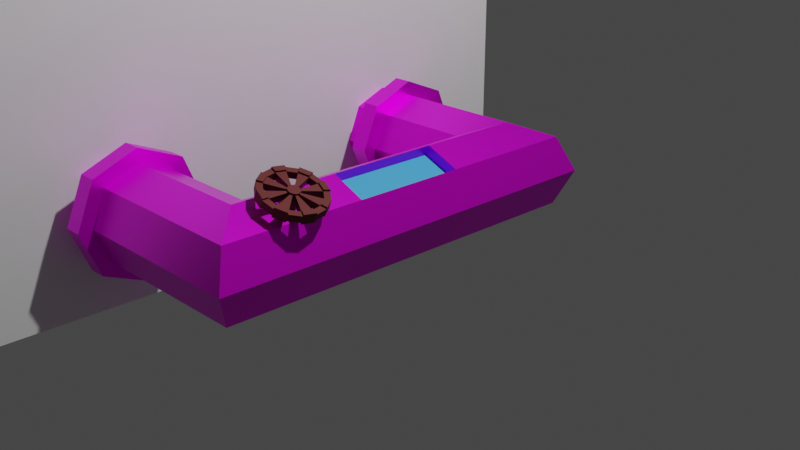 # Source: sprinklerpipes.blend  (saved by Blender 3.2.14; exported with 4.5.12 LTS)
import bpy
from mathutils import Matrix  # noqa: F401  (used for matrix-valued properties, if any)

bpy.ops.wm.read_factory_settings(use_empty=True)
scene = bpy.context.scene
scene.name = 'Scene'

# ---- collections
col_collection = bpy.data.collections.new('Collection'); scene.collection.children.link(col_collection)

# ---- images (referenced by path relative to the original .blend; pixels are not part of the script)
import os
ASSET_DIR = os.environ.get("B2B_ASSET_DIR", "")  # directory of the original .blend (textures are referenced by path, not embedded)
HERE = os.path.dirname(os.path.abspath(__file__))  # packed textures are extracted next to this script under _unpacked/

def load_image(name, relpath, width, height, colorspace="sRGB"):
    """Load a texture the original file referenced (path relative to the .blend, or extracted next to this script)."""
    p = next((c for c in (os.path.join(HERE, relpath), os.path.join(ASSET_DIR, relpath)) if relpath and os.path.exists(c)), "")
    if p:
        img = bpy.data.images.load(p, check_existing=True)
        img.name = name
    else:  # same state as the original file: an image datablock whose file is absent (Cycles renders it pink)
        img = bpy.data.images.new(name, width, height)
        img.source = "FILE"
        img.filepath = "//" + (relpath or name)
    img.colorspace_settings.name = colorspace
    return img
img_metal_jpg = load_image('metal.jpg', 'metal.jpg', 1024, 1024, 'sRGB')

# ---- materials (node trees are filled in below, after node groups)
mat_material = bpy.data.materials.new('Material')
mat_material.alpha_threshold = 0.0
mat_material.use_transparent_shadow = False
mat_material.line_color = (0.0, 0.0, 0.0, 1.0)
mat_pipe = bpy.data.materials.new('Pipe')
mat_pipe.use_transparent_shadow = False
mat_fluid = bpy.data.materials.new('Fluid')
mat_fluid.use_transparent_shadow = False
mat_valve = bpy.data.materials.new('Valve')
mat_valve.use_transparent_shadow = False

# ---- material node trees
mat_material.use_nodes = True; mat_material.node_tree.nodes.clear()
_N = mat_material.node_tree.nodes; _L = mat_material.node_tree.links
n0 = _N.new('ShaderNodeOutputMaterial'); n0.name = 'Material Output'; n0.location = (300, 300)
n1 = _N.new('ShaderNodeBsdfPrincipled'); n1.name = 'Principled BSDF'; n1.location = (10, 300)
n1.distribution = 'GGX'
n1.subsurface_method = 'RANDOM_WALK_SKIN'
n1.inputs[2].default_value = 0.4
n1.inputs[3].default_value = 1.45
n1.inputs[27].default_value = (0.0, 0.0, 0.0, 1.0)
n1.inputs[28].default_value = 1.0
_L.new(n1.outputs[0], n0.inputs[0])
n0.is_active_output = True
mat_pipe.use_nodes = True; mat_pipe.node_tree.nodes.clear()
_N = mat_pipe.node_tree.nodes; _L = mat_pipe.node_tree.links
n0 = _N.new('ShaderNodeBsdfPrincipled'); n0.name = 'Principled BSDF'; n0.location = (10, 300)
n0.distribution = 'GGX'
n0.subsurface_method = 'RANDOM_WALK_SKIN'
n0.inputs[1].default_value = 0.7318
n0.inputs[2].default_value = 0.3727
n0.inputs[3].default_value = 1.45
n0.inputs[27].default_value = (0.0, 0.0, 0.0, 1.0)
n0.inputs[28].default_value = 1.0
n1 = _N.new('ShaderNodeOutputMaterial'); n1.name = 'Material Output'; n1.location = (300, 300)
n2 = _N.new('ShaderNodeTexImage'); n2.name = 'Image Texture'; n2.location = (-422, 184)
n2.image = img_metal_jpg
_L.new(n0.outputs[0], n1.inputs[0])
_L.new(n2.outputs[0], n0.inputs[0])
n1.is_active_output = True
mat_fluid.use_nodes = True; mat_fluid.node_tree.nodes.clear()
_N = mat_fluid.node_tree.nodes; _L = mat_fluid.node_tree.links
n0 = _N.new('ShaderNodeBsdfPrincipled'); n0.name = 'Principled BSDF'; n0.location = (10, 300)
n0.distribution = 'GGX'
n0.subsurface_method = 'RANDOM_WALK_SKIN'
n0.inputs[0].default_value = (0.05586, 0.3895, 0.8, 1.0)
n0.inputs[3].default_value = 1.45
n0.inputs[27].default_value = (0.0, 0.0, 0.0, 1.0)
n0.inputs[28].default_value = 1.0
n1 = _N.new('ShaderNodeOutputMaterial'); n1.name = 'Material Output'; n1.location = (300, 300)
_L.new(n0.outputs[0], n1.inputs[0])
n1.is_active_output = True
mat_valve.use_nodes = True; mat_valve.node_tree.nodes.clear()
_N = mat_valve.node_tree.nodes; _L = mat_valve.node_tree.links
n0 = _N.new('ShaderNodeBsdfPrincipled'); n0.name = 'Principled BSDF'; n0.location = (10, 300)
n0.distribution = 'GGX'
n0.subsurface_method = 'RANDOM_WALK_SKIN'
n0.inputs[0].default_value = (0.1329, 0.02062, 0.01944, 1.0)
n0.inputs[1].default_value = 0.3955
n0.inputs[2].default_value = 0.6364
n0.inputs[3].default_value = 1.45
n0.inputs[27].default_value = (0.0, 0.0, 0.0, 1.0)
n0.inputs[28].default_value = 1.0
n1 = _N.new('ShaderNodeOutputMaterial'); n1.name = 'Material Output'; n1.location = (300, 300)
_L.new(n0.outputs[0], n1.inputs[0])
n1.is_active_output = True

# ---- world
world_world = bpy.data.worlds.new('World'); scene.world = world_world
world_world.use_nodes = True; world_world.node_tree.nodes.clear()
_N = world_world.node_tree.nodes; _L = world_world.node_tree.links
n0 = _N.new('ShaderNodeOutputWorld'); n0.name = 'World Output'; n0.location = (300, 300)
n1 = _N.new('ShaderNodeBackground'); n1.name = 'Background'; n1.location = (10, 300)
n1.inputs[0].default_value = (0.05088, 0.05088, 0.05088, 1.0)
_L.new(n1.outputs[0], n0.inputs[0])
n0.is_active_output = True
world_world.color = (0.05088, 0.05088, 0.05088)
world_world.use_sun_shadow = False
world_world.sun_shadow_jitter_overblur = 0.0

# ---- cameras
cam_camera = bpy.data.cameras.new('Camera')
cam_camera.clip_end = 100.0
cam_camera.ortho_scale = 7.314

# ---- lights
light_light = bpy.data.lights.new('Light', 'POINT')
light_light.transmission_factor = 0.0
light_light.energy = 1000.0
light_light.shadow_soft_size = 0.1
light_light.shadow_maximum_resolution = 0.006
light_light.use_absolute_resolution = True

# ---- meshes
me_cube = bpy.data.meshes.new('Cube')
me_cube.from_pydata([(1.0, 1.0, 2.0), (1.0, 1.0, 0.0), (1.0, -3.0, 2.0), (1.0, -3.0, 0.0), (-1.0, 1.0, 2.0), (-1.0, 1.0, 0.0), (-1.0, -3.0, 2.0), (-1.0, -3.0, 0.0)], [], [(0, 4, 6, 2), (3, 2, 6, 7), (7, 6, 4, 5), (5, 1, 3, 7), (1, 0, 2, 3), (5, 4, 0, 1)])
_uv = me_cube.uv_layers.new(name='UVMap')
_uv.uv.foreach_set('vector', [0.625, 0.5, 0.875, 0.5, 0.875, 0.75, 0.625, 0.75, 0.375, 0.75, 0.625, 0.75, 0.625, 1.0, 0.375, 1.0, 0.375, 0.0, 0.625, 0.0, 0.625, 0.25, 0.375, 0.25, 0.125, 0.5, 0.375, 0.5, 0.375, 0.75, 0.125, 0.75, 0.375, 0.5, 0.625, 0.5, 0.625, 0.75, 0.375, 0.75, 0.375, 0.25, 0.625, 0.25, 0.625, 0.5, 0.375, 0.5])
me_cube.materials.append(mat_material)
me_cube.use_mirror_vertex_groups = False
me_cube.update()
me_cylinder = bpy.data.meshes.new('Cylinder')
me_cylinder.from_pydata([(1.0, 1.3, 1.0), (1.135, 1.3, 1.0), (1.0, 1.212, 0.7879), (1.135, 1.212, 0.7879), (1.0, 1.0, 0.7), (1.135, 1.0, 0.7), (1.0, 0.7879, 0.7879), (1.135, 0.7879, 0.7879), (1.0, 0.7, 1.0), (1.135, 0.7, 1.0), (1.0, 0.7879, 1.212), (1.135, 0.7879, 1.212), (1.0, 1.0, 1.3), (1.135, 1.0, 1.3), (1.0, 1.212, 1.212), (1.135, 1.212, 1.212), (1.135, 1.212, 0.7879), (1.135, 1.3, 1.0), (1.135, 1.0, 0.7), (1.135, 0.7879, 0.7879), (1.135, 0.7, 1.0), (1.135, 0.7879, 1.212), (1.135, 1.0, 1.3), (1.135, 1.212, 1.212), (1.135, 1.276, 0.7242), (1.135, 1.39, 1.0), (1.135, 1.0, 0.61), (1.135, 0.7242, 0.7242), (1.135, 0.61, 1.0), (1.135, 0.7242, 1.276), (1.135, 1.0, 1.39), (1.135, 1.276, 1.276), (1.252, 1.276, 0.7242), (1.252, 1.39, 1.0), (1.252, 1.0, 0.61), (1.252, 0.7242, 0.7242), (1.252, 0.61, 1.0), (1.252, 0.7242, 1.276), (1.252, 1.0, 1.39), (1.252, 1.276, 1.276), (1.252, 1.212, 0.7879), (1.252, 1.3, 1.0), (1.252, 1.0, 0.7), (1.252, 0.7879, 0.7879), (1.252, 0.7, 1.0), (1.252, 0.7879, 1.212), (1.252, 1.0, 1.3), (1.252, 1.212, 1.212), (1.53, 1.212, 0.7879), (1.53, 1.3, 1.0), (1.53, 1.0, 0.7), (1.53, 0.7879, 0.7879), (1.53, 0.7, 1.0), (1.53, 0.7879, 1.212), (1.53, 1.0, 1.3), (1.53, 1.212, 1.212), (1.795, 1.212, 0.7879), (1.795, 1.3, 1.0), (1.795, 1.0, 0.7), (1.795, 0.7879, 0.7879), (1.795, 0.7, 1.0), (1.795, 0.7879, 1.212), (1.795, 1.0, 1.3), (1.795, 1.212, 1.212), (2.307, 0.7, 0.7879), (2.395, 0.7, 1.0), (2.095, 0.7, 0.7), (1.883, 0.7, 0.7879), (1.883, 0.7, 1.212), (2.095, 0.7, 1.3), (2.307, 0.7, 1.212), (2.095, 1.0, 1.3), (1.883, 0.7879, 1.212), (2.395, 1.3, 1.0), (2.307, 1.212, 1.212), (2.307, 1.212, 0.7879), (2.095, 1.0, 0.7), (1.883, 0.7879, 0.7879), (2.307, 0.3456, 0.7879), (2.395, 0.3456, 1.0), (2.095, 0.3456, 0.7), (1.883, 0.3456, 0.7879), (2.307, 0.3456, 1.212), (2.095, 0.3456, 1.3), (1.795, 0.3456, 1.0), (1.883, 0.3456, 1.212), (2.307, 0.0, 0.7879), (2.395, 0.0, 1.0), (2.095, 0.0, 0.7), (1.883, 0.0, 0.7879), (2.307, 0.0, 1.212), (2.095, 0.0, 1.3), (1.795, 0.0, 1.0), (1.883, 0.0, 1.212), (1.0, -1.3, 1.0), (1.135, -1.3, 1.0), (1.0, -1.212, 0.7879), (1.135, -1.212, 0.7879), (1.0, -1.0, 0.7), (1.135, -1.0, 0.7), (1.0, -0.7879, 0.7879), (1.135, -0.7879, 0.7879), (1.0, -0.7, 1.0), (1.135, -0.7, 1.0), (1.0, -0.7879, 1.212), (1.135, -0.7879, 1.212), (1.0, -1.0, 1.3), (1.135, -1.0, 1.3), (1.0, -1.212, 1.212), (1.135, -1.212, 1.212), (1.135, -1.212, 0.7879), (1.135, -1.3, 1.0), (1.135, -1.0, 0.7), (1.135, -0.7879, 0.7879), (1.135, -0.7, 1.0), (1.135, -0.7879, 1.212), (1.135, -1.0, 1.3), (1.135, -1.212, 1.212), (1.135, -1.276, 0.7242), (1.135, -1.39, 1.0), (1.135, -1.0, 0.61), (1.135, -0.7242, 0.7242), (1.135, -0.61, 1.0), (1.135, -0.7242, 1.276), (1.135, -1.0, 1.39), (1.135, -1.276, 1.276), (1.252, -1.276, 0.7242), (1.252, -1.39, 1.0), (1.252, -1.0, 0.61), (1.252, -0.7242, 0.7242), (1.252, -0.61, 1.0), (1.252, -0.7242, 1.276), (1.252, -1.0, 1.39), (1.252, -1.276, 1.276), (1.252, -1.212, 0.7879), (1.252, -1.3, 1.0), (1.252, -1.0, 0.7), (1.252, -0.7879, 0.7879), (1.252, -0.7, 1.0), (1.252, -0.7879, 1.212), (1.252, -1.0, 1.3), (1.252, -1.212, 1.212), (1.53, -1.212, 0.7879), (1.53, -1.3, 1.0), (1.53, -1.0, 0.7), (1.53, -0.7879, 0.7879), (1.53, -0.7, 1.0), (1.53, -0.7879, 1.212), (1.53, -1.0, 1.3), (1.53, -1.212, 1.212), (1.795, -1.212, 0.7879), (1.795, -1.3, 1.0), (1.795, -1.0, 0.7), (1.795, -0.7879, 0.7879), (1.795, -0.7, 1.0), (1.795, -0.7879, 1.212), (1.795, -1.0, 1.3), (1.795, -1.212, 1.212), (2.307, -0.7, 0.7879), (2.395, -0.7, 1.0), (2.095, -0.7, 0.7), (1.883, -0.7, 0.7879), (1.883, -0.7, 1.212), (2.095, -0.7, 1.3), (2.307, -0.7, 1.212), (2.095, -1.0, 1.3), (1.883, -0.7879, 1.212), (2.395, -1.3, 1.0), (2.307, -1.212, 1.212), (2.307, -1.212, 0.7879), (2.095, -1.0, 0.7), (1.883, -0.7879, 0.7879), (2.307, -0.3456, 0.7879), (2.395, -0.3456, 1.0), (2.095, -0.3456, 0.7), (1.883, -0.3456, 0.7879), (2.307, -0.3456, 1.212), (2.095, -0.3456, 1.3), (1.795, -0.3456, 1.0), (1.883, -0.3456, 1.212), (2.282, 0.3456, 1.151), (2.069, 0.3456, 1.239), (2.282, 0.0, 1.151), (2.069, 0.0, 1.239), (2.282, -0.3456, 1.151), (2.069, -0.3456, 1.239)], [], [(0, 1, 3, 2), (2, 3, 5, 4), (4, 5, 7, 6), (6, 7, 9, 8), (8, 9, 11, 10), (10, 11, 13, 12), (13, 11, 21, 22), (12, 13, 15, 14), (14, 15, 1, 0), (0, 2, 4, 6, 8, 10, 12, 14), (17, 23, 31, 25), (9, 7, 19, 20), (15, 13, 22, 23), (5, 3, 16, 18), (11, 9, 20, 21), (1, 15, 23, 17), (3, 1, 17, 16), (7, 5, 18, 19), (24, 25, 33, 32), (22, 21, 29, 30), (20, 19, 27, 28), (18, 16, 24, 26), (23, 22, 30, 31), (21, 20, 28, 29), (19, 18, 26, 27), (16, 17, 25, 24), (33, 39, 47, 41), (25, 31, 39, 33), (30, 29, 37, 38), (28, 27, 35, 36), (26, 24, 32, 34), (31, 30, 38, 39), (29, 28, 36, 37), (27, 26, 34, 35), (45, 44, 52, 53), (38, 37, 45, 46), (36, 35, 43, 44), (34, 32, 40, 42), (39, 38, 46, 47), (37, 36, 44, 45), (35, 34, 42, 43), (32, 33, 41, 40), (55, 54, 62, 63), (43, 42, 50, 51), (40, 41, 49, 48), (41, 47, 55, 49), (46, 45, 53, 54), (44, 43, 51, 52), (42, 40, 48, 50), (47, 46, 54, 55), (53, 52, 60, 61), (51, 50, 58, 59), (48, 49, 57, 56), (49, 55, 63, 57), (54, 53, 61, 62), (52, 51, 59, 60), (50, 48, 56, 58), (61, 72, 71, 62), (60, 72, 61), (60, 72, 68), (71, 72, 68, 69), (70, 74, 71, 69), (63, 62, 71, 74), (74, 70, 65, 73), (63, 74, 73, 57), (56, 57, 73, 75), (64, 75, 73, 65), (66, 76, 75, 64), (58, 56, 75, 76), (59, 77, 60), (67, 60, 77), (67, 77, 76, 66), (59, 58, 76, 77), (66, 64, 78, 80), (83, 85, 93, 91), (60, 67, 81, 84), (70, 69, 83, 82), (67, 66, 80, 81), (69, 68, 85, 83), (64, 65, 79, 78), (68, 60, 84, 85), (65, 70, 82, 79), (84, 81, 89, 92), (82, 83, 181, 180), (80, 78, 86, 88), (85, 84, 92, 93), (81, 80, 88, 89), (78, 79, 87, 86), (94, 96, 97, 95), (96, 98, 99, 97), (98, 100, 101, 99), (100, 102, 103, 101), (102, 104, 105, 103), (104, 106, 107, 105), (107, 116, 115, 105), (106, 108, 109, 107), (108, 94, 95, 109), (94, 108, 106, 104, 102, 100, 98, 96), (111, 119, 125, 117), (103, 114, 113, 101), (109, 117, 116, 107), (99, 112, 110, 97), (105, 115, 114, 103), (95, 111, 117, 109), (97, 110, 111, 95), (101, 113, 112, 99), (118, 126, 127, 119), (116, 124, 123, 115), (114, 122, 121, 113), (112, 120, 118, 110), (117, 125, 124, 116), (115, 123, 122, 114), (113, 121, 120, 112), (110, 118, 119, 111), (127, 135, 141, 133), (119, 127, 133, 125), (124, 132, 131, 123), (122, 130, 129, 121), (120, 128, 126, 118), (125, 133, 132, 124), (123, 131, 130, 122), (121, 129, 128, 120), (139, 147, 146, 138), (132, 140, 139, 131), (130, 138, 137, 129), (128, 136, 134, 126), (133, 141, 140, 132), (131, 139, 138, 130), (129, 137, 136, 128), (126, 134, 135, 127), (149, 157, 156, 148), (137, 145, 144, 136), (134, 142, 143, 135), (135, 143, 149, 141), (140, 148, 147, 139), (138, 146, 145, 137), (136, 144, 142, 134), (141, 149, 148, 140), (147, 155, 154, 146), (145, 153, 152, 144), (142, 150, 151, 143), (143, 151, 157, 149), (148, 156, 155, 147), (146, 154, 153, 145), (144, 152, 150, 142), (155, 156, 165, 166), (154, 155, 166), (154, 162, 166), (165, 163, 162, 166), (164, 163, 165, 168), (157, 168, 165, 156), (168, 167, 159, 164), (157, 151, 167, 168), (150, 169, 167, 151), (158, 159, 167, 169), (160, 158, 169, 170), (152, 170, 169, 150), (153, 154, 171), (161, 171, 154), (161, 160, 170, 171), (153, 171, 170, 152), (160, 174, 172, 158), (177, 91, 93, 179), (154, 178, 175, 161), (164, 176, 177, 163), (161, 175, 174, 160), (163, 177, 179, 162), (158, 172, 173, 159), (162, 179, 178, 154), (159, 173, 176, 164), (178, 92, 89, 175), (176, 90, 182, 184), (174, 88, 86, 172), (179, 93, 92, 178), (175, 89, 88, 174), (172, 86, 87, 173), (79, 82, 90, 87), (173, 87, 90, 176), (180, 181, 183, 182), (184, 182, 183, 185), (177, 176, 184, 185), (83, 91, 183, 181), (91, 177, 185, 183), (90, 82, 180, 182)])
me_cylinder.polygons.foreach_set('material_index', [0, 0, 0, 0, 0, 0, 0, 0, 0, 0, 0, 0, 0, 0, 0, 0, 0, 0, 0, 0, 0, 0, 0, 0, 0, 0, 0, 0, 0, 0, 0, 0, 0, 0, 0, 0, 0, 0, 0, 0, 0, 0, 0, 0, 0, 0, 0, 0, 0, 0, 0, 0, 0, 0, 0, 0, 0, 0, 0, 0, 0, 0, 0, 0, 0, 0, 0, 0, 0, 0, 0, 0, 0, 0, 0, 0, 0, 0, 0, 0, 0, 0, 0, 0, 0, 0, 0, 0, 0, 0, 0, 0, 0, 0, 0, 0, 0, 0, 0, 0, 0, 0, 0, 0, 0, 0, 0, 0, 0, 0, 0, 0, 0, 0, 0, 0, 0, 0, 0, 0, 0, 0, 0, 0, 0, 0, 0, 0, 0, 0, 0, 0, 0, 0, 0, 0, 0, 0, 0, 0, 0, 0, 0, 0, 0, 0, 0, 0, 0, 0, 0, 0, 0, 0, 0, 0, 0, 0, 0, 0, 0, 0, 0, 0, 0, 0, 0, 0, 0, 0, 0, 0, 0, 0, 0, 0, 0, 0, 1, 1, 0, 0, 0, 0])
_uv = me_cylinder.uv_layers.new(name='UVMap')
_uv.uv.foreach_set('vector', [0.6676, 0.7012, 0.6675, 0.7013, 0.6673, 0.701, 0.6675, 0.701, 0.6675, 0.701, 0.6673, 0.701, 0.6674, 0.7006, 0.6676, 0.7007, 0.6676, 0.7007, 0.6674, 0.7006, 0.6678, 0.7004, 0.6678, 0.7006, 0.6678, 0.7006, 0.6678, 0.7004, 0.6682, 0.7005, 0.6681, 0.7007, 0.6681, 0.7007, 0.6682, 0.7005, 0.6684, 0.7009, 0.6682, 0.7009, 0.6682, 0.7009, 0.6684, 0.7009, 0.6683, 0.7013, 0.6681, 0.7011, 0.6683, 0.7013, 0.6684, 0.7009, 0.6684, 0.7009, 0.6683, 0.7013, 0.6681, 0.7011, 0.6683, 0.7013, 0.6679, 0.7015, 0.6679, 0.7013, 0.6679, 0.7013, 0.6679, 0.7015, 0.6675, 0.7013, 0.6676, 0.7012, 0.6676, 0.7012, 0.6675, 0.701, 0.6676, 0.7007, 0.6678, 0.7006, 0.6681, 0.7007, 0.6682, 0.7009, 0.6681, 0.7011, 0.6679, 0.7013, 0.6675, 0.7014, 0.6679, 0.7015, 0.6679, 0.7017, 0.6674, 0.7015, 0.6682, 0.7005, 0.6678, 0.7004, 0.6678, 0.7003, 0.6682, 0.7005, 0.6679, 0.7015, 0.6683, 0.7013, 0.6683, 0.7013, 0.6679, 0.7015, 0.6674, 0.7006, 0.6673, 0.701, 0.6673, 0.701, 0.6674, 0.7006, 0.6684, 0.7009, 0.6682, 0.7005, 0.6682, 0.7005, 0.6684, 0.7009, 0.6675, 0.7013, 0.6679, 0.7015, 0.6679, 0.7015, 0.6675, 0.7014, 0.6673, 0.701, 0.6675, 0.7013, 0.6675, 0.7014, 0.6673, 0.701, 0.6678, 0.7004, 0.6674, 0.7006, 0.6674, 0.7006, 0.6678, 0.7003, 0.6671, 0.701, 0.6674, 0.7015, 0.6672, 0.7017, 0.6668, 0.701, 0.6683, 0.7013, 0.6684, 0.7009, 0.6686, 0.7009, 0.6684, 0.7014, 0.6682, 0.7005, 0.6678, 0.7003, 0.6678, 0.7002, 0.6683, 0.7003, 0.6674, 0.7006, 0.6673, 0.701, 0.6671, 0.701, 0.6673, 0.7004, 0.6679, 0.7015, 0.6683, 0.7013, 0.6684, 0.7014, 0.6679, 0.7017, 0.6684, 0.7009, 0.6682, 0.7005, 0.6683, 0.7003, 0.6686, 0.7009, 0.6678, 0.7003, 0.6674, 0.7006, 0.6673, 0.7004, 0.6678, 0.7002, 0.6673, 0.701, 0.6675, 0.7014, 0.6674, 0.7015, 0.6671, 0.701, 0.6672, 0.7017, 0.6679, 0.702, 0.6679, 0.7023, 0.667, 0.702, 0.6674, 0.7015, 0.6679, 0.7017, 0.6679, 0.702, 0.6672, 0.7017, 0.6684, 0.7014, 0.6686, 0.7009, 0.6689, 0.7009, 0.6686, 0.7016, 0.6683, 0.7003, 0.6678, 0.7002, 0.6677, 0.6998, 0.6686, 0.7001, 0.6673, 0.7004, 0.6671, 0.701, 0.6668, 0.701, 0.667, 0.7003, 0.6679, 0.7017, 0.6684, 0.7014, 0.6686, 0.7016, 0.6679, 0.702, 0.6686, 0.7009, 0.6683, 0.7003, 0.6686, 0.7001, 0.6689, 0.7009, 0.6678, 0.7002, 0.6673, 0.7004, 0.667, 0.7003, 0.6677, 0.6998, 0.6693, 0.7008, 0.6688, 0.6998, 0.6713, 0.6965, 0.6729, 0.7008, 0.6686, 0.7016, 0.6689, 0.7009, 0.6693, 0.7008, 0.6689, 0.7019, 0.6686, 0.7001, 0.6677, 0.6998, 0.6677, 0.6994, 0.6688, 0.6998, 0.667, 0.7003, 0.6668, 0.701, 0.6665, 0.7011, 0.6667, 0.7, 0.6679, 0.702, 0.6686, 0.7016, 0.6689, 0.7019, 0.6679, 0.7023, 0.6689, 0.7009, 0.6686, 0.7001, 0.6688, 0.6998, 0.6693, 0.7008, 0.6677, 0.6998, 0.667, 0.7003, 0.6667, 0.7, 0.6677, 0.6994, 0.6668, 0.701, 0.6672, 0.7017, 0.667, 0.702, 0.6665, 0.7011, 0.6679, 0.7047, 0.6708, 0.704, 0.6744, 0.7101, 0.6675, 0.7096, 0.6677, 0.6994, 0.6667, 0.7, 0.6642, 0.6986, 0.6669, 0.6959, 0.6665, 0.7011, 0.667, 0.702, 0.6655, 0.7038, 0.6641, 0.7016, 0.667, 0.702, 0.6679, 0.7023, 0.6679, 0.7047, 0.6655, 0.7038, 0.6689, 0.7019, 0.6693, 0.7008, 0.6729, 0.7008, 0.6708, 0.704, 0.6688, 0.6998, 0.6677, 0.6994, 0.6669, 0.6959, 0.6713, 0.6965, 0.6667, 0.7, 0.6665, 0.7011, 0.6641, 0.7016, 0.6642, 0.6986, 0.6679, 0.7023, 0.6689, 0.7019, 0.6708, 0.704, 0.6679, 0.7047, 0.6729, 0.7008, 0.6713, 0.6965, 0.6865, 0.6706, 0.6866, 0.7028, 0.6669, 0.6959, 0.6642, 0.6986, 0.6574, 0.6974, 0.6601, 0.685, 0.6641, 0.7016, 0.6655, 0.7038, 0.663, 0.7072, 0.6596, 0.7035, 0.6655, 0.7038, 0.6679, 0.7047, 0.6675, 0.7096, 0.663, 0.7072, 0.6708, 0.704, 0.6729, 0.7008, 0.6866, 0.7028, 0.6744, 0.7101, 0.6713, 0.6965, 0.6669, 0.6959, 0.6601, 0.685, 0.6865, 0.6706, 0.6642, 0.6986, 0.6641, 0.7016, 0.6596, 0.7035, 0.6574, 0.6974, 0.6866, 0.7028, 0.6962, 0.7086, 0.6715, 0.7232, 0.6744, 0.7101, 0.6865, 0.6706, 0.6962, 0.7086, 0.6866, 0.7028, 0.6865, 0.6706, 0.6962, 0.7086, 0.7109, 0.7054, 0.6715, 0.7232, 0.6962, 0.7086, 0.7109, 0.7054, 0.7049, 0.7551, 0.6548, 0.7798, 0.66, 0.7197, 0.6715, 0.7232, 0.7049, 0.7551, 0.6675, 0.7096, 0.6744, 0.7101, 0.6715, 0.7232, 0.66, 0.7197, 0.66, 0.7197, 0.6548, 0.7798, 0.6159, 0.7581, 0.6555, 0.7163, 0.6675, 0.7096, 0.66, 0.7197, 0.6555, 0.7163, 0.663, 0.7072, 0.6596, 0.7035, 0.663, 0.7072, 0.6555, 0.7163, 0.6516, 0.7124, 0.6068, 0.7198, 0.6516, 0.7124, 0.6555, 0.7163, 0.6159, 0.7581, 0.6217, 0.6856, 0.647, 0.7029, 0.6516, 0.7124, 0.6068, 0.7198, 0.6574, 0.6974, 0.6596, 0.7035, 0.6516, 0.7124, 0.647, 0.7029, 0.6601, 0.685, 0.653, 0.6801, 0.6865, 0.6706, 0.6504, 0.6693, 0.6865, 0.6706, 0.653, 0.6801, 0.6504, 0.6693, 0.653, 0.6801, 0.647, 0.7029, 0.6217, 0.6856, 0.6601, 0.685, 0.6574, 0.6974, 0.647, 0.7029, 0.653, 0.6801, 0.6217, 0.6856, 0.6068, 0.7198, 0.487, 0.7047, 0.5443, 0.6209, 1.415, 1.043, 0.9064, 0.5814, 0.8557, 0.1964, 1.443, -0.2278, 0.6865, 0.6706, 0.6504, 0.6693, 0.6186, 0.5697, 0.7251, 0.5448, 0.6548, 0.7798, 0.7049, 0.7551, 1.415, 1.043, 0.685, 1.606, 0.6504, 0.6693, 0.6217, 0.6856, 0.5443, 0.6209, 0.6186, 0.5697, 0.7049, 0.7551, 0.7109, 0.7054, 0.9064, 0.5814, 1.415, 1.043, 0.6068, 0.7198, 0.6159, 0.7581, 0.4552, 0.8665, 0.487, 0.7047, 0.7109, 0.7054, 0.6865, 0.6706, 0.7251, 0.5448, 0.9064, 0.5814, 0.6159, 0.7581, 0.6548, 0.7798, 0.685, 1.606, 0.4552, 0.8665, 0.7251, 0.5448, 0.6186, 0.5697, 0.5342, 0.4301, 0.6523, 0.3441, 0.685, 1.606, 1.415, 1.043, 1.699, 1.204, 0.7148, 1.904, 0.5443, 0.6209, 0.487, 0.7047, 0.3241, 0.583, 0.436, 0.5016, 0.9064, 0.5814, 0.7251, 0.5448, 0.6523, 0.3441, 0.8557, 0.1964, 0.6186, 0.5697, 0.5443, 0.6209, 0.436, 0.5016, 0.5342, 0.4301, 0.487, 0.7047, 0.4552, 0.8665, 0.1481, 0.7104, 0.3241, 0.583, 0.3168, 0.2201, 0.317, 0.2203, 0.3169, 0.2205, 0.3166, 0.2202, 0.317, 0.2203, 0.3172, 0.2203, 0.3173, 0.2205, 0.3169, 0.2205, 0.3172, 0.2203, 0.3174, 0.2201, 0.3177, 0.2202, 0.3173, 0.2205, 0.3174, 0.2201, 0.3174, 0.2199, 0.3176, 0.2197, 0.3177, 0.2202, 0.3174, 0.2199, 0.3172, 0.2197, 0.3173, 0.2194, 0.3176, 0.2197, 0.3172, 0.2197, 0.317, 0.2196, 0.3169, 0.2194, 0.3173, 0.2194, 0.3169, 0.2194, 0.3169, 0.2194, 0.3173, 0.2194, 0.3173, 0.2194, 0.317, 0.2196, 0.3168, 0.2198, 0.3166, 0.2198, 0.3169, 0.2194, 0.3168, 0.2198, 0.3168, 0.2201, 0.3166, 0.2202, 0.3166, 0.2198, 0.3168, 0.2201, 0.3168, 0.2198, 0.317, 0.2196, 0.3172, 0.2197, 0.3174, 0.2199, 0.3174, 0.2201, 0.3172, 0.2203, 0.317, 0.2203, 0.3166, 0.2202, 0.3164, 0.2203, 0.3164, 0.2197, 0.3166, 0.2198, 0.3176, 0.2197, 0.3177, 0.2197, 0.3177, 0.2202, 0.3177, 0.2202, 0.3166, 0.2198, 0.3166, 0.2198, 0.3169, 0.2194, 0.3169, 0.2194, 0.3173, 0.2205, 0.3173, 0.2205, 0.3169, 0.2205, 0.3169, 0.2205, 0.3173, 0.2194, 0.3173, 0.2194, 0.3177, 0.2197, 0.3176, 0.2197, 0.3166, 0.2202, 0.3166, 0.2202, 0.3166, 0.2198, 0.3166, 0.2198, 0.3169, 0.2205, 0.3169, 0.2205, 0.3166, 0.2202, 0.3166, 0.2202, 0.3177, 0.2202, 0.3177, 0.2202, 0.3173, 0.2205, 0.3173, 0.2205, 0.3168, 0.2206, 0.3167, 0.2209, 0.3162, 0.2204, 0.3164, 0.2203, 0.3169, 0.2194, 0.3168, 0.2193, 0.3174, 0.2193, 0.3173, 0.2194, 0.3177, 0.2197, 0.3178, 0.2197, 0.3178, 0.2203, 0.3177, 0.2202, 0.3173, 0.2205, 0.3174, 0.2207, 0.3168, 0.2206, 0.3169, 0.2205, 0.3166, 0.2198, 0.3164, 0.2197, 0.3168, 0.2193, 0.3169, 0.2194, 0.3173, 0.2194, 0.3174, 0.2193, 0.3178, 0.2197, 0.3177, 0.2197, 0.3177, 0.2202, 0.3178, 0.2203, 0.3174, 0.2207, 0.3173, 0.2205, 0.3169, 0.2205, 0.3168, 0.2206, 0.3164, 0.2203, 0.3166, 0.2202, 0.3162, 0.2204, 0.3159, 0.2205, 0.3158, 0.2195, 0.3161, 0.2196, 0.3164, 0.2203, 0.3162, 0.2204, 0.3161, 0.2196, 0.3164, 0.2197, 0.3168, 0.2193, 0.3167, 0.219, 0.3175, 0.2189, 0.3174, 0.2193, 0.3178, 0.2197, 0.3181, 0.2196, 0.3181, 0.2204, 0.3178, 0.2203, 0.3174, 0.2207, 0.3175, 0.221, 0.3167, 0.2209, 0.3168, 0.2206, 0.3164, 0.2197, 0.3161, 0.2196, 0.3167, 0.219, 0.3168, 0.2193, 0.3174, 0.2193, 0.3175, 0.2189, 0.3181, 0.2196, 0.3178, 0.2197, 0.3178, 0.2203, 0.3181, 0.2204, 0.3175, 0.221, 0.3174, 0.2207, 0.3176, 0.2186, 0.3188, 0.2152, 0.3224, 0.218, 0.3185, 0.2194, 0.3167, 0.219, 0.3165, 0.2187, 0.3176, 0.2186, 0.3175, 0.2189, 0.3181, 0.2196, 0.3185, 0.2194, 0.3185, 0.2206, 0.3181, 0.2204, 0.3175, 0.221, 0.3176, 0.2213, 0.3166, 0.2212, 0.3167, 0.2209, 0.3161, 0.2196, 0.3158, 0.2195, 0.3165, 0.2187, 0.3167, 0.219, 0.3175, 0.2189, 0.3176, 0.2186, 0.3185, 0.2194, 0.3181, 0.2196, 0.3181, 0.2204, 0.3185, 0.2206, 0.3176, 0.2213, 0.3175, 0.221, 0.3167, 0.2209, 0.3166, 0.2212, 0.3159, 0.2205, 0.3162, 0.2204, 0.3135, 0.2187, 0.3087, 0.2176, 0.3104, 0.2109, 0.3151, 0.2162, 0.3185, 0.2206, 0.3216, 0.2224, 0.3182, 0.2242, 0.3176, 0.2213, 0.3166, 0.2212, 0.3153, 0.2234, 0.3137, 0.2213, 0.3159, 0.2205, 0.3159, 0.2205, 0.3137, 0.2213, 0.3135, 0.2187, 0.3158, 0.2195, 0.3165, 0.2187, 0.3151, 0.2162, 0.3188, 0.2152, 0.3176, 0.2186, 0.3185, 0.2194, 0.3224, 0.218, 0.3216, 0.2224, 0.3185, 0.2206, 0.3176, 0.2213, 0.3182, 0.2242, 0.3153, 0.2234, 0.3166, 0.2212, 0.3158, 0.2195, 0.3135, 0.2187, 0.3151, 0.2162, 0.3165, 0.2187, 0.3188, 0.2152, 0.3211, 0.2015, 0.3518, 0.2114, 0.3224, 0.218, 0.3216, 0.2224, 0.3299, 0.2322, 0.3173, 0.231, 0.3182, 0.2242, 0.3153, 0.2234, 0.3122, 0.2271, 0.3096, 0.2227, 0.3137, 0.2213, 0.3137, 0.2213, 0.3096, 0.2227, 0.3087, 0.2176, 0.3135, 0.2187, 0.3151, 0.2162, 0.3104, 0.2109, 0.3211, 0.2015, 0.3188, 0.2152, 0.3224, 0.218, 0.3518, 0.2114, 0.3299, 0.2322, 0.3216, 0.2224, 0.3182, 0.2242, 0.3173, 0.231, 0.3122, 0.2271, 0.3153, 0.2234, 0.3211, 0.2015, 0.3104, 0.2109, 0.2969, 0.2097, 0.3184, 0.1906, 0.3518, 0.2114, 0.3211, 0.2015, 0.3184, 0.1906, 0.3518, 0.2114, 0.3259, 0.1774, 0.3184, 0.1906, 0.2969, 0.2097, 0.2767, 0.1682, 0.3259, 0.1774, 0.3184, 0.1906, 0.238, 0.2085, 0.2767, 0.1682, 0.2969, 0.2097, 0.2968, 0.2218, 0.3087, 0.2176, 0.2968, 0.2218, 0.2969, 0.2097, 0.3104, 0.2109, 0.2968, 0.2218, 0.2987, 0.2271, 0.2469, 0.2521, 0.238, 0.2085, 0.3087, 0.2176, 0.3096, 0.2227, 0.2987, 0.2271, 0.2968, 0.2218, 0.3122, 0.2271, 0.3012, 0.2319, 0.2987, 0.2271, 0.3096, 0.2227, 0.2805, 0.2724, 0.2469, 0.2521, 0.2987, 0.2271, 0.3012, 0.2319, 0.3177, 0.2686, 0.2805, 0.2724, 0.3012, 0.2319, 0.3089, 0.2393, 0.3173, 0.231, 0.3089, 0.2393, 0.3012, 0.2319, 0.3122, 0.2271, 0.3299, 0.2322, 0.3518, 0.2114, 0.3324, 0.2405, 0.342, 0.2462, 0.3324, 0.2405, 0.3518, 0.2114, 0.342, 0.2462, 0.3177, 0.2686, 0.3089, 0.2393, 0.3324, 0.2405, 0.3299, 0.2322, 0.3324, 0.2405, 0.3089, 0.2393, 0.3173, 0.231, 0.3177, 0.2686, 0.3557, 0.362, 0.2586, 0.3908, 0.2805, 0.2724, 0.2155, -0.6005, 1.443, -0.2278, 0.8557, 0.1964, 0.5042, 0.0284, 0.3518, 0.2114, 0.4835, 0.213, 0.4272, 0.3069, 0.342, 0.2462, 0.238, 0.2085, -0.5201, -0.05926, 0.2155, -0.6005, 0.2767, 0.1682, 0.342, 0.2462, 0.4272, 0.3069, 0.3557, 0.362, 0.3177, 0.2686, 0.2767, 0.1682, 0.2155, -0.6005, 0.5042, 0.0284, 0.3259, 0.1774, 0.2805, 0.2724, 0.2586, 0.3908, 0.0956, 0.3718, 0.2469, 0.2521, 0.3259, 0.1774, 0.5042, 0.0284, 0.4835, 0.213, 0.3518, 0.2114, 0.2469, 0.2521, 0.0956, 0.3718, -0.5201, -0.05926, 0.238, 0.2085, 0.4835, 0.213, 0.6523, 0.3441, 0.5342, 0.4301, 0.4272, 0.3069, -0.5201, -0.05926, -0.314, 1.037, -0.5224, 1.178, -0.8067, -0.1915, 0.3557, 0.362, 0.436, 0.5016, 0.3241, 0.583, 0.2586, 0.3908, 0.5042, 0.0284, 0.8557, 0.1964, 0.6523, 0.3441, 0.4835, 0.213, 0.4272, 0.3069, 0.5342, 0.4301, 0.436, 0.5016, 0.3557, 0.362, 0.2586, 0.3908, 0.3241, 0.583, 0.1481, 0.7104, 0.0956, 0.3718, 0.4552, 0.8665, 0.685, 1.606, -0.314, 1.037, 0.1481, 0.7104, 0.0956, 0.3718, 0.1481, 0.7104, -0.314, 1.037, -0.5201, -0.05926, 0.0, 0.0, 0.0, 0.0, 0.0, 0.0, 0.0, 0.0, 0.0, 0.0, 0.0, 0.0, 0.0, 0.0, 0.0, 0.0, 0.2155, -0.6005, -0.5201, -0.05926, -0.8067, -0.1915, 0.164, -0.904, 1.415, 1.043, 1.443, -0.2278, 1.699, -0.4073, 1.699, 1.204, 1.443, -0.2278, 0.2155, -0.6005, 0.164, -0.904, 1.699, -0.4073, -0.314, 1.037, 0.685, 1.606, 0.7148, 1.904, -0.5224, 1.178])
me_cylinder.materials.append(mat_pipe)
me_cylinder.materials.append(mat_fluid)
me_cylinder.update()
me_circle = bpy.data.meshes.new('Circle')
me_circle.from_pydata([(0.0, 0.03537, 0.0), (-0.01354, 0.03268, 0.0), (-0.02501, 0.02501, 0.0), (-0.03268, 0.01354, 0.0), (-0.03537, 5.595e-08, 0.0), (-0.03268, -0.01354, 0.0), (-0.02501, -0.02501, 0.0), (-0.01354, -0.03268, 0.0), (3.092e-09, -0.03537, 0.0), (0.01354, -0.03268, 0.0), (0.02501, -0.02501, 0.0), (0.03268, -0.01354, 0.0), (0.03537, 5.792e-08, 0.0), (0.03268, 0.01354, 0.0), (0.02501, 0.02501, 0.0), (0.01354, 0.03268, 0.0), (0.0, 0.1537, 0.0), (-0.05881, 0.142, 0.0), (-0.1087, 0.1087, 0.0), (-0.142, 0.05881, 0.0), (-0.1537, 4.373e-08, 0.0), (-0.142, -0.05881, 0.0), (-0.1087, -0.1087, 0.0), (-0.05881, -0.142, 0.0), (1.344e-08, -0.1537, 0.0), (0.05881, -0.142, 0.0), (0.1087, -0.1087, 0.0), (0.142, -0.05881, 0.0), (0.1537, 5.228e-08, 0.0), (0.142, 0.05881, 0.0), (0.1087, 0.1087, 0.0), (0.05881, 0.142, 0.0), (0.0, 0.1905, 0.0), (-0.07291, 0.176, 0.0), (-0.1347, 0.1347, 0.0), (-0.176, 0.07291, 0.0), (-0.1905, 3.992e-08, 0.0), (-0.176, -0.07291, 0.0), (-0.1347, -0.1347, 0.0), (-0.07291, -0.176, 0.0), (1.666e-08, -0.1905, 0.0), (0.07291, -0.176, 0.0), (0.1347, -0.1347, 0.0), (0.176, -0.07291, 0.0), (0.1905, 5.052e-08, 0.0), (0.176, 0.07291, 0.0), (0.1347, 0.1347, 0.0), (0.07291, 0.176, 0.0), (-0.01354, 0.03268, 0.04142), (0.0, 0.03537, 0.04142), (-0.02501, 0.02501, 0.04142), (-0.03268, 0.01354, 0.04142), (-0.03537, 5.595e-08, 0.04142), (-0.03268, -0.01354, 0.04142), (-0.02501, -0.02501, 0.04142), (-0.01354, -0.03268, 0.04142), (3.092e-09, -0.03537, 0.04142), (0.01354, -0.03268, 0.04142), (0.02501, -0.02501, 0.04142), (0.03268, -0.01354, 0.04142), (0.03537, 5.792e-08, 0.04142), (0.03268, 0.01354, 0.04142), (0.02501, 0.02501, 0.04142), (0.01354, 0.03268, 0.04142), (-0.01354, 0.03268, -0.117), (-0.05881, 0.142, 0.04142), (0.0, 0.1537, 0.04142), (-0.1087, 0.1087, 0.04142), (-0.142, 0.05881, 0.04142), (-0.1537, 4.373e-08, 0.04142), (-0.142, -0.05881, 0.04142), (-0.1087, -0.1087, 0.04142), (-0.05881, -0.142, 0.04142), (1.344e-08, -0.1537, 0.04142), (0.05881, -0.142, 0.04142), (0.1087, -0.1087, 0.04142), (0.142, -0.05881, 0.04142), (0.1537, 5.228e-08, 0.04142), (0.142, 0.05881, 0.04142), (0.1087, 0.1087, 0.04142), (0.05881, 0.142, 0.04142), (-0.07291, 0.176, 0.04142), (0.0, 0.1905, 0.04142), (-0.1347, 0.1347, 0.04142), (-0.176, 0.07291, 0.04142), (-0.1905, 3.992e-08, 0.04142), (-0.176, -0.07291, 0.04142), (-0.1347, -0.1347, 0.04142), (-0.07291, -0.176, 0.04142), (1.666e-08, -0.1905, 0.04142), (0.07291, -0.176, 0.04142), (0.1347, -0.1347, 0.04142), (0.176, -0.07291, 0.04142), (0.1905, 5.052e-08, 0.04142), (0.176, 0.07291, 0.04142), (0.1347, 0.1347, 0.04142), (0.07291, 0.176, 0.04142), (-0.1087, 0.1087, 0.05142), (-0.05881, 0.142, 0.05142), (-0.1537, 4.373e-08, 0.05142), (-0.142, 0.05881, 0.05142), (-0.1087, -0.1087, 0.05142), (-0.142, -0.05881, 0.05142), (1.344e-08, -0.1537, 0.05142), (-0.05881, -0.142, 0.05142), (0.1087, -0.1087, 0.05142), (0.05881, -0.142, 0.05142), (0.1537, 5.228e-08, 0.05142), (0.142, -0.05881, 0.05142), (0.1087, 0.1087, 0.05142), (0.142, 0.05881, 0.05142), (0.0, 0.1537, 0.05142), (0.05881, 0.142, 0.05142), (-0.1347, 0.1347, 0.05142), (-0.07291, 0.176, 0.05142), (-0.1905, 3.992e-08, 0.05142), (-0.176, 0.07291, 0.05142), (-0.1347, -0.1347, 0.05142), (-0.176, -0.07291, 0.05142), (1.666e-08, -0.1905, 0.05142), (-0.07291, -0.176, 0.05142), (0.1347, -0.1347, 0.05142), (0.07291, -0.176, 0.05142), (0.1905, 5.052e-08, 0.05142), (0.176, -0.07291, 0.05142), (0.1347, 0.1347, 0.05142), (0.176, 0.07291, 0.05142), (0.0, 0.1905, 0.05142), (0.07291, 0.176, 0.05142), (-0.1087, 0.1087, -0.01), (-0.05881, 0.142, -0.01), (-0.1537, 4.373e-08, -0.01), (-0.142, 0.05881, -0.01), (-0.1087, -0.1087, -0.01), (-0.142, -0.05881, -0.01), (1.344e-08, -0.1537, -0.01), (-0.05881, -0.142, -0.01), (0.1087, -0.1087, -0.01), (0.05881, -0.142, -0.01), (0.1537, 5.228e-08, -0.01), (0.142, -0.05881, -0.01), (0.1087, 0.1087, -0.01), (0.142, 0.05881, -0.01), (0.0, 0.1537, -0.01), (0.05881, 0.142, -0.01), (-0.1347, 0.1347, -0.01), (-0.07291, 0.176, -0.01), (-0.1905, 3.992e-08, -0.01), (-0.176, 0.07291, -0.01), (-0.1347, -0.1347, -0.01), (-0.176, -0.07291, -0.01), (1.666e-08, -0.1905, -0.01), (-0.07291, -0.176, -0.01), (0.1347, -0.1347, -0.01), (0.07291, -0.176, -0.01), (0.1905, 5.052e-08, -0.01), (0.176, -0.07291, -0.01), (0.1347, 0.1347, -0.01), (0.176, 0.07291, -0.01), (0.0, 0.1905, -0.01), (0.07291, 0.176, -0.01), (-0.01354, 0.03268, 0.05142), (0.0, 0.03537, 0.05142), (-0.02501, 0.02501, 0.05142), (-0.03268, 0.01354, 0.05142), (-0.03537, 5.595e-08, 0.05142), (-0.03268, -0.01354, 0.05142), (-0.02501, -0.02501, 0.05142), (-0.01354, -0.03268, 0.05142), (3.092e-09, -0.03537, 0.05142), (0.01354, -0.03268, 0.05142), (0.02501, -0.02501, 0.05142), (0.03268, -0.01354, 0.05142), (0.03537, 5.792e-08, 0.05142), (0.03268, 0.01354, 0.05142), (0.02501, 0.02501, 0.05142), (0.01354, 0.03268, 0.05142), (0.0, -1.589e-08, 0.05142), (0.0, 0.03537, -0.117), (-0.02501, 0.02501, -0.117), (-0.03268, 0.01354, -0.117), (-0.03537, 5.595e-08, -0.117), (-0.03268, -0.01354, -0.117), (-0.02501, -0.02501, -0.117), (-0.01354, -0.03268, -0.117), (3.092e-09, -0.03537, -0.117), (0.01354, -0.03268, -0.117), (0.02501, -0.02501, -0.117), (0.03268, -0.01354, -0.117), (0.03537, 5.792e-08, -0.117), (0.03268, 0.01354, -0.117), (0.02501, 0.02501, -0.117), (0.01354, 0.03268, -0.117), (0.0, -1.589e-08, -0.117)], [], [(4, 5, 182, 181), (11, 12, 189, 188), (3, 4, 181, 180), (10, 11, 188, 187), (2, 3, 180, 179), (9, 10, 187, 186), (1, 2, 179, 64), (8, 9, 186, 185), (15, 0, 178, 192), (0, 1, 64, 178), (7, 8, 185, 184), (14, 15, 192, 191), (6, 7, 184, 183), (13, 14, 191, 190), (5, 6, 183, 182), (12, 13, 190, 189), (9, 25, 26, 10), (53, 52, 165, 166), (60, 59, 172, 173), (3, 19, 20, 4), (11, 27, 28, 12), (52, 51, 164, 165), (59, 58, 171, 172), (5, 21, 22, 6), (13, 29, 30, 14), (51, 50, 163, 164), (58, 57, 170, 171), (7, 23, 24, 8), (50, 48, 161, 163), (15, 31, 16, 0), (57, 56, 169, 170), (1, 17, 18, 2), (22, 38, 39, 23), (30, 46, 47, 31), (27, 43, 156, 140), (16, 32, 33, 17), (22, 21, 134, 133), (24, 40, 41, 25), (45, 46, 157, 158), (19, 35, 148, 132), (18, 34, 35, 19), (26, 42, 43, 27), (42, 26, 137, 153), (20, 19, 132, 131), (20, 36, 37, 21), (28, 44, 45, 29), (43, 44, 155, 156), (34, 18, 129, 145), (49, 63, 176, 162), (48, 49, 162, 161), (56, 55, 168, 169), (63, 62, 175, 176), (55, 54, 167, 168), (62, 61, 174, 175), (54, 53, 166, 167), (61, 60, 173, 174), (57, 58, 75, 74), (51, 52, 69, 68), (59, 60, 77, 76), (53, 54, 71, 70), (61, 62, 79, 78), (55, 56, 73, 72), (63, 49, 66, 80), (48, 50, 67, 65), (71, 72, 88, 87), (79, 80, 96, 95), (68, 69, 99, 100), (66, 65, 81, 82), (93, 92, 124, 123), (73, 74, 90, 89), (67, 83, 113, 97), (80, 66, 111, 112), (67, 68, 84, 83), (75, 76, 92, 91), (90, 74, 106, 122), (65, 67, 97, 98), (69, 70, 86, 85), (77, 78, 94, 93), (91, 90, 122, 121), (81, 65, 98, 114), (17, 1, 48, 65), (2, 18, 67, 50), (46, 45, 94, 95), (11, 10, 58, 59), (33, 32, 82, 81), (19, 3, 51, 68), (47, 46, 95, 96), (22, 23, 72, 71), (34, 33, 81, 83), (27, 11, 59, 76), (32, 47, 96, 82), (13, 12, 60, 61), (35, 34, 83, 84), (4, 20, 69, 52), (24, 25, 74, 73), (36, 35, 84, 85), (1, 0, 49, 48), (12, 28, 77, 60), (15, 14, 62, 63), (37, 36, 85, 86), (21, 5, 53, 70), (26, 27, 76, 75), (38, 37, 86, 87), (3, 2, 50, 51), (29, 13, 61, 78), (39, 38, 87, 88), (6, 22, 71, 54), (28, 29, 78, 77), (40, 39, 88, 89), (5, 4, 52, 53), (14, 30, 79, 62), (41, 40, 89, 90), (16, 17, 65, 66), (23, 7, 55, 72), (30, 31, 80, 79), (42, 41, 90, 91), (7, 6, 54, 55), (31, 15, 63, 80), (43, 42, 91, 92), (18, 19, 68, 67), (8, 24, 73, 56), (25, 9, 57, 74), (44, 43, 92, 93), (9, 8, 56, 57), (0, 16, 66, 49), (10, 26, 75, 58), (45, 44, 93, 94), (20, 21, 70, 69), (104, 103, 119, 120), (112, 111, 127, 128), (98, 97, 113, 114), (106, 105, 121, 122), (100, 99, 115, 116), (108, 107, 123, 124), (102, 101, 117, 118), (110, 109, 125, 126), (75, 91, 121, 105), (84, 68, 100, 116), (95, 94, 126, 125), (70, 71, 101, 102), (92, 76, 108, 124), (83, 81, 114, 113), (69, 85, 115, 99), (82, 96, 128, 127), (72, 73, 103, 104), (77, 93, 123, 107), (71, 87, 117, 101), (85, 84, 116, 115), (86, 70, 102, 118), (88, 72, 104, 120), (74, 75, 105, 106), (94, 78, 110, 126), (79, 95, 125, 109), (87, 86, 118, 117), (96, 80, 112, 128), (76, 77, 107, 108), (73, 89, 119, 103), (89, 88, 120, 119), (66, 82, 127, 111), (78, 79, 109, 110), (136, 152, 151, 135), (144, 160, 159, 143), (130, 146, 145, 129), (138, 154, 153, 137), (132, 148, 147, 131), (140, 156, 155, 139), (134, 150, 149, 133), (142, 158, 157, 141), (33, 34, 145, 146), (36, 20, 131, 147), (47, 32, 159, 160), (24, 23, 136, 135), (44, 28, 139, 155), (38, 22, 133, 149), (35, 36, 147, 148), (21, 37, 150, 134), (23, 39, 152, 136), (26, 25, 138, 137), (29, 45, 158, 142), (46, 30, 141, 157), (37, 38, 149, 150), (31, 47, 160, 144), (28, 27, 140, 139), (40, 24, 135, 151), (39, 40, 151, 152), (32, 16, 143, 159), (30, 29, 142, 141), (17, 33, 146, 130), (41, 42, 153, 154), (18, 17, 130, 129), (25, 41, 154, 138), (16, 31, 144, 143), (164, 177, 165), (163, 177, 164), (161, 177, 163), (162, 177, 161), (176, 177, 162), (175, 177, 176), (174, 177, 175), (173, 177, 174), (165, 177, 166), (166, 177, 167), (167, 177, 168), (168, 177, 169), (169, 177, 170), (170, 177, 171), (171, 177, 172), (173, 172, 177), (189, 190, 193), (190, 191, 193), (191, 192, 193), (192, 178, 193), (178, 64, 193), (64, 179, 193), (179, 180, 193), (180, 181, 193), (181, 182, 193), (182, 183, 193), (183, 184, 193), (184, 185, 193), (185, 186, 193), (186, 187, 193), (187, 188, 193), (189, 193, 188)])
_uv = me_circle.uv_layers.new(name='UVMap')
_uv.uv.foreach_set('vector', [0.0, 0.0, 0.0, 0.0, 0.0, 0.0, 0.0, 0.0, 0.0, 0.0, 0.0, 0.0, 0.0, 0.0, 0.0, 0.0, 0.0, 0.0, 0.0, 0.0, 0.0, 0.0, 0.0, 0.0, 0.0, 0.0, 0.0, 0.0, 0.0, 0.0, 0.0, 0.0, 0.0, 0.0, 0.0, 0.0, 0.0, 0.0, 0.0, 0.0, 0.0, 0.0, 0.0, 0.0, 0.0, 0.0, 0.0, 0.0, 0.0, 0.0, 0.0, 0.0, 0.0, 0.0, 0.0, 0.0, 0.0, 0.0, 0.0, 0.0, 0.0, 0.0, 0.0, 0.0, 0.0, 0.0, 0.0, 0.0, 0.0, 0.0, 0.0, 0.0, 0.0, 0.0, 0.0, 0.0, 0.0, 0.0, 0.0, 0.0, 0.0, 0.0, 0.0, 0.0, 0.0, 0.0, 0.0, 0.0, 0.0, 0.0, 0.0, 0.0, 0.0, 0.0, 0.0, 0.0, 0.0, 0.0, 0.0, 0.0, 0.0, 0.0, 0.0, 0.0, 0.0, 0.0, 0.0, 0.0, 0.0, 0.0, 0.0, 0.0, 0.0, 0.0, 0.0, 0.0, 0.0, 0.0, 0.0, 0.0, 0.0, 0.0, 0.0, 0.0, 0.0, 0.0, 0.0, 0.0, 0.0, 0.0, 0.0, 0.0, 0.0, 0.0, 0.0, 0.0, 0.0, 0.0, 0.0, 0.0, 0.0, 0.0, 0.0, 0.0, 0.0, 0.0, 0.0, 0.0, 0.0, 0.0, 0.0, 0.0, 0.0, 0.0, 0.0, 0.0, 0.0, 0.0, 0.0, 0.0, 0.0, 0.0, 0.0, 0.0, 0.0, 0.0, 0.0, 0.0, 0.0, 0.0, 0.0, 0.0, 0.0, 0.0, 0.0, 0.0, 0.0, 0.0, 0.0, 0.0, 0.0, 0.0, 0.0, 0.0, 0.0, 0.0, 0.0, 0.0, 0.0, 0.0, 0.0, 0.0, 0.0, 0.0, 0.0, 0.0, 0.0, 0.0, 0.0, 0.0, 0.0, 0.0, 0.0, 0.0, 0.0, 0.0, 0.0, 0.0, 0.0, 0.0, 0.0, 0.0, 0.0, 0.0, 0.0, 0.0, 0.0, 0.0, 0.0, 0.0, 0.0, 0.0, 0.0, 0.0, 0.0, 0.0, 0.0, 0.0, 0.0, 0.0, 0.0, 0.0, 0.0, 0.0, 0.0, 0.0, 0.0, 0.0, 0.0, 0.0, 0.0, 0.0, 0.0, 0.0, 0.0, 0.0, 0.0, 0.0, 0.0, 0.0, 0.0, 0.0, 0.0, 0.0, 0.0, 0.0, 0.0, 0.0, 0.0, 0.0, 0.0, 0.0, 0.0, 0.0, 0.0, 0.0, 0.0, 0.0, 0.0, 0.0, 0.0, 0.0, 0.0, 0.0, 0.0, 0.0, 0.0, 0.0, 0.0, 0.0, 0.0, 0.0, 0.0, 0.0, 0.0, 0.0, 0.0, 0.0, 0.0, 0.0, 0.0, 0.0, 0.0, 0.0, 0.0, 0.0, 0.0, 0.0, 0.0, 0.0, 0.0, 0.0, 0.0, 0.0, 0.0, 0.0, 0.0, 0.0, 0.0, 0.0, 0.0, 0.0, 0.0, 0.0, 0.0, 0.0, 0.0, 0.0, 0.0, 0.0, 0.0, 0.0, 0.0, 0.0, 0.0, 0.0, 0.0, 0.0, 0.0, 0.0, 0.0, 0.0, 0.0, 0.0, 0.0, 0.0, 0.0, 0.0, 0.0, 0.0, 0.0, 0.0, 0.0, 0.0, 0.0, 0.0, 0.0, 0.0, 0.0, 0.0, 0.0, 0.0, 0.0, 0.0, 0.0, 0.0, 0.0, 0.0, 0.0, 0.0, 0.0, 0.0, 0.0, 0.0, 0.0, 0.0, 0.0, 0.0, 0.0, 0.0, 0.0, 0.0, 0.0, 0.0, 0.0, 0.0, 0.0, 0.0, 0.0, 0.0, 0.0, 0.0, 0.0, 0.0, 0.0, 0.0, 0.0, 0.0, 0.0, 0.0, 0.0, 0.0, 0.0, 0.0, 0.0, 0.0, 0.0, 0.0, 0.0, 0.0, 0.0, 0.0, 0.0, 0.0, 0.0, 0.0, 0.0, 0.0, 0.0, 0.0, 0.0, 0.0, 0.0, 0.0, 0.0, 0.0, 0.0, 0.0, 0.0, 0.0, 0.0, 0.0, 0.0, 0.0, 0.0, 0.0, 0.0, 0.0, 0.0, 0.0, 0.0, 0.0, 0.0, 0.0, 0.0, 0.0, 0.0, 0.0, 0.0, 0.0, 0.0, 0.0, 0.0, 0.0, 0.0, 0.0, 0.0, 0.0, 0.0, 0.0, 0.0, 0.0, 0.0, 0.0, 0.0, 0.0, 0.0, 0.0, 0.0, 0.0, 0.0, 0.0, 0.0, 0.0, 0.0, 0.0, 0.0, 0.0, 0.0, 0.0, 0.0, 0.0, 0.0, 0.0, 0.0, 0.0, 0.0, 0.0, 0.0, 0.0, 0.0, 0.0, 0.0, 0.0, 0.0, 0.0, 0.0, 0.0, 0.0, 0.0, 0.0, 0.0, 0.0, 0.0, 0.0, 0.0, 0.0, 0.0, 0.0, 0.0, 0.0, 0.0, 0.0, 0.0, 0.0, 0.0, 0.0, 0.0, 0.0, 0.0, 0.0, 0.0, 0.0, 0.0, 0.0, 0.0, 0.0, 0.0, 0.0, 0.0, 0.0, 0.0, 0.0, 0.0, 0.0, 0.0, 0.0, 0.0, 0.0, 0.0, 0.0, 0.0, 0.0, 0.0, 0.0, 0.0, 0.0, 0.0, 0.0, 0.0, 0.0, 0.0, 0.0, 0.0, 0.0, 0.0, 0.0, 0.0, 0.0, 0.0, 0.0, 0.0, 0.0, 0.0, 0.0, 0.0, 0.0, 0.0, 0.0, 0.0, 0.0, 0.0, 0.0, 0.0, 0.0, 0.0, 0.0, 0.0, 0.0, 0.0, 0.0, 0.0, 0.0, 0.0, 0.0, 0.0, 0.0, 0.0, 0.0, 0.0, 0.0, 0.0, 0.0, 0.0, 0.0, 0.0, 0.0, 0.0, 0.0, 0.0, 0.0, 0.0, 0.0, 0.0, 0.0, 0.0, 0.0, 0.0, 0.0, 0.0, 0.0, 0.0, 0.0, 0.0, 0.0, 0.0, 0.0, 0.0, 0.0, 0.0, 0.0, 0.0, 0.0, 0.0, 0.0, 0.0, 0.0, 0.0, 0.0, 0.0, 0.0, 0.0, 0.0, 0.0, 0.0, 0.0, 0.0, 0.0, 0.0, 0.0, 0.0, 0.0, 0.0, 0.0, 0.0, 0.0, 0.0, 0.0, 0.0, 0.0, 0.0, 0.0, 0.0, 0.0, 0.0, 0.0, 0.0, 0.0, 0.0, 0.0, 0.0, 0.0, 0.0, 0.0, 0.0, 0.0, 0.0, 0.0, 0.0, 0.0, 0.0, 0.0, 0.0, 0.0, 0.0, 0.0, 0.0, 0.0, 0.0, 0.0, 0.0, 0.0, 0.0, 0.0, 0.0, 0.0, 0.0, 0.0, 0.0, 0.0, 0.0, 0.0, 0.0, 0.0, 0.0, 0.0, 0.0, 0.0, 0.0, 0.0, 0.0, 0.0, 0.0, 0.0, 0.0, 0.0, 0.0, 0.0, 0.0, 0.0, 0.0, 0.0, 0.0, 0.0, 0.0, 0.0, 0.0, 0.0, 0.0, 0.0, 0.0, 0.0, 0.0, 0.0, 0.0, 0.0, 0.0, 0.0, 0.0, 0.0, 0.0, 0.0, 0.0, 0.0, 0.0, 0.0, 0.0, 0.0, 0.0, 0.0, 0.0, 0.0, 0.0, 0.0, 0.0, 0.0, 0.0, 0.0, 0.0, 0.0, 0.0, 0.0, 0.0, 0.0, 0.0, 0.0, 0.0, 0.0, 0.0, 0.0, 0.0, 0.0, 0.0, 0.0, 0.0, 0.0, 0.0, 0.0, 0.0, 0.0, 0.0, 0.0, 0.0, 0.0, 0.0, 0.0, 0.0, 0.0, 0.0, 0.0, 0.0, 0.0, 0.0, 0.0, 0.0, 0.0, 0.0, 0.0, 0.0, 0.0, 0.0, 0.0, 0.0, 0.0, 0.0, 0.0, 0.0, 0.0, 0.0, 0.0, 0.0, 0.0, 0.0, 0.0, 0.0, 0.0, 0.0, 0.0, 0.0, 0.0, 0.0, 0.0, 0.0, 0.0, 0.0, 0.0, 0.0, 0.0, 0.0, 0.0, 0.0, 0.0, 0.0, 0.0, 0.0, 0.0, 0.0, 0.0, 0.0, 0.0, 0.0, 0.0, 0.0, 0.0, 0.0, 0.0, 0.0, 0.0, 0.0, 0.0, 0.0, 0.0, 0.0, 0.0, 0.0, 0.0, 0.0, 0.0, 0.0, 0.0, 0.0, 0.0, 0.0, 0.0, 0.0, 0.0, 0.0, 0.0, 0.0, 0.0, 0.0, 0.0, 0.0, 0.0, 0.0, 0.0, 0.0, 0.0, 0.0, 0.0, 0.0, 0.0, 0.0, 0.0, 0.0, 0.0, 0.0, 0.0, 0.0, 0.0, 0.0, 0.0, 0.0, 0.0, 0.0, 0.0, 0.0, 0.0, 0.0, 0.0, 0.0, 0.0, 0.0, 0.0, 0.0, 0.0, 0.0, 0.0, 0.0, 0.0, 0.0, 0.0, 0.0, 0.0, 0.0, 0.0, 0.0, 0.0, 0.0, 0.0, 0.0, 0.0, 0.0, 0.0, 0.0, 0.0, 0.0, 0.0, 0.0, 0.0, 0.0, 0.0, 0.0, 0.0, 0.0, 0.0, 0.0, 0.0, 0.0, 0.0, 0.0, 0.0, 0.0, 0.0, 0.0, 0.0, 0.0, 0.0, 0.0, 0.0, 0.0, 0.0, 0.0, 0.0, 0.0, 0.0, 0.0, 0.0, 0.0, 0.0, 0.0, 0.0, 0.0, 0.0, 0.0, 0.0, 0.0, 0.0, 0.0, 0.0, 0.0, 0.0, 0.0, 0.0, 0.0, 0.0, 0.0, 0.0, 0.0, 0.0, 0.0, 0.0, 0.0, 0.0, 0.0, 0.0, 0.0, 0.0, 0.0, 0.0, 0.0, 0.0, 0.0, 0.0, 0.0, 0.0, 0.0, 0.0, 0.0, 0.0, 0.0, 0.0, 0.0, 0.0, 0.0, 0.0, 0.0, 0.0, 0.0, 0.0, 0.0, 0.0, 0.0, 0.0, 0.0, 0.0, 0.0, 0.0, 0.0, 0.0, 0.0, 0.0, 0.0, 0.0, 0.0, 0.0, 0.0, 0.0, 0.0, 0.0, 0.0, 0.0, 0.0, 0.0, 0.0, 0.0, 0.0, 0.0, 0.0, 0.0, 0.0, 0.0, 0.0, 0.0, 0.0, 0.0, 0.0, 0.0, 0.0, 0.0, 0.0, 0.0, 0.0, 0.0, 0.0, 0.0, 0.0, 0.0, 0.0, 0.0, 0.0, 0.0, 0.0, 0.0, 0.0, 0.0, 0.0, 0.0, 0.0, 0.0, 0.0, 0.0, 0.0, 0.0, 0.0, 0.0, 0.0, 0.0, 0.0, 0.0, 0.0, 0.0, 0.0, 0.0, 0.0, 0.0, 0.0, 0.0, 0.0, 0.0, 0.0, 0.0, 0.0, 0.0, 0.0, 0.0, 0.0, 0.0, 0.0, 0.0, 0.0, 0.0, 0.0, 0.0, 0.0, 0.0, 0.0, 0.0, 0.0, 0.0, 0.0, 0.0, 0.0, 0.0, 0.0, 0.0, 0.0, 0.0, 0.0, 0.0, 0.0, 0.0, 0.0, 0.0, 0.0, 0.0, 0.0, 0.0, 0.0, 0.0, 0.0, 0.0, 0.0, 0.0, 0.0, 0.0, 0.0, 0.0, 0.0, 0.0, 0.0, 0.0, 0.0, 0.0, 0.0, 0.0, 0.0, 0.0, 0.0, 0.0, 0.0, 0.0, 0.0, 0.0, 0.0, 0.0, 0.0, 0.0, 0.0, 0.0, 0.0, 0.0, 0.0, 0.0, 0.0, 0.0, 0.0, 0.0, 0.0, 0.0, 0.0, 0.0, 0.0, 0.0, 0.0, 0.0, 0.0, 0.0, 0.0, 0.0, 0.0, 0.0, 0.0, 0.0, 0.0, 0.0, 0.0, 0.0, 0.0, 0.0, 0.0, 0.0, 0.0, 0.0, 0.0, 0.0, 0.0, 0.0, 0.0, 0.0, 0.0, 0.0, 0.0, 0.0, 0.0, 0.0, 0.0, 0.0, 0.0, 0.0, 0.0, 0.0, 0.0, 0.0, 0.0, 0.0, 0.0, 0.0, 0.0, 0.0, 0.0, 0.0, 0.0, 0.0, 0.0, 0.0, 0.0, 0.0, 0.0, 0.0, 0.0, 0.0, 0.0, 0.0, 0.0, 0.0, 0.0, 0.0, 0.0, 0.0, 0.0, 0.0, 0.0, 0.0, 0.0, 0.0, 0.0, 0.0, 0.0, 0.0, 0.0, 0.0, 0.0, 0.0, 0.0, 0.0, 0.0, 0.0, 0.0, 0.0, 0.0, 0.0, 0.0, 0.0, 0.0, 0.0, 0.0, 0.0, 0.0, 0.0, 0.0, 0.0, 0.0, 0.0, 0.0, 0.0, 0.0, 0.0, 0.0, 0.0, 0.0, 0.0, 0.0, 0.0, 0.0, 0.0, 0.0, 0.0, 0.0, 0.0, 0.0, 0.0, 0.0, 0.0, 0.0, 0.0, 0.0, 0.0, 0.0, 0.0, 0.0, 0.0, 0.0, 0.0, 0.0, 0.0, 0.0, 0.0, 0.0, 0.0, 0.0, 0.0, 0.0, 0.0, 0.0, 0.0, 0.0, 0.0, 0.0, 0.0, 0.0, 0.0, 0.0, 0.0, 0.0, 0.0, 0.0, 0.0, 0.0, 0.0, 0.0, 0.0, 0.0, 0.0, 0.0, 0.0, 0.0, 0.0, 0.0, 0.0, 0.0, 0.0, 0.0, 0.0, 0.0, 0.0, 0.0, 0.0, 0.0, 0.0, 0.0, 0.0, 0.0, 0.0, 0.0, 0.0, 0.0, 0.0, 0.0, 0.0, 0.0, 0.0, 0.0, 0.0, 0.0, 0.0, 0.0, 0.0, 0.0, 0.0, 0.0, 0.0, 0.0, 0.0, 0.0, 0.0, 0.0, 0.0, 0.0, 0.0, 0.0, 0.0, 0.0, 0.0, 0.0, 0.0, 0.0, 0.0, 0.0, 0.0, 0.0, 0.0, 0.0, 0.0, 0.0, 0.0, 0.0, 0.0, 0.0, 0.0, 0.0, 0.0, 0.0, 0.0, 0.0, 0.0, 0.0, 0.0, 0.0, 0.0, 0.0, 0.0, 0.0, 0.0, 0.0, 0.0, 0.0, 0.0, 0.0, 0.0, 0.0, 0.0, 0.0, 0.0, 0.0, 0.0, 0.0, 0.0, 0.0, 0.0, 0.0, 0.0, 0.0, 0.0, 0.0, 0.0, 0.0, 0.0, 0.0, 0.0, 0.0, 0.0, 0.0, 0.0, 0.0, 0.0, 0.0, 0.0, 0.0, 0.0, 0.0, 0.0, 0.0, 0.0, 0.0, 0.0, 0.0, 0.0, 0.0, 0.0, 0.0, 0.0, 0.0, 0.0, 0.0, 0.0, 0.0, 0.0, 0.0, 0.0, 0.0, 0.0, 0.0, 0.0, 0.0, 0.0, 0.0, 0.0, 0.0, 0.0, 0.0, 0.0, 0.0, 0.0, 0.0, 0.0, 0.0, 0.0, 0.0, 0.0, 0.0, 0.0, 0.0, 0.0, 0.0, 0.0, 0.0, 0.0, 0.0, 0.0, 0.0, 0.0, 0.0, 0.0, 0.0, 0.0, 0.0, 0.0, 0.0, 0.0, 0.0, 0.0, 0.0, 0.0, 0.0, 0.0, 0.0, 0.0, 0.0, 0.0, 0.0, 0.0, 0.0, 0.0, 0.0, 0.0, 0.0, 0.0, 0.0, 0.0, 0.0, 0.0, 0.0, 0.0, 0.0, 0.0, 0.0, 0.0, 0.0, 0.0, 0.0, 0.0, 0.0, 0.0, 0.0, 0.0, 0.0, 0.0, 0.0, 0.0, 0.0, 0.0, 0.0, 0.0, 0.0, 0.0, 0.0, 0.0, 0.0, 0.0, 0.0, 0.0, 0.0, 0.0, 0.0, 0.0, 0.0, 0.0, 0.0, 0.0, 0.0, 0.0, 0.0, 0.0, 0.0, 0.0, 0.0, 0.0, 0.0, 0.0, 0.0, 0.0, 0.0, 0.0, 0.0, 0.0, 0.0, 0.0, 0.0, 0.0, 0.0, 0.0, 0.0, 0.0, 0.0, 0.0, 0.0, 0.0, 0.0, 0.0, 0.0, 0.0, 0.0, 0.0, 0.0, 0.0, 0.0, 0.0, 0.0, 0.0, 0.0, 0.0, 0.0, 0.0, 0.0, 0.0, 0.0, 0.0, 0.0, 0.0, 0.0, 0.0, 0.0, 0.0, 0.0, 0.0, 0.0, 0.0, 0.0, 0.0, 0.0, 0.0, 0.0, 0.0, 0.0, 0.0, 0.0, 0.0, 0.0, 0.0, 0.0, 0.0, 0.0, 0.0, 0.0, 0.0, 0.0, 0.0, 0.0, 0.0, 0.0, 0.0, 0.0, 0.0, 0.0, 0.0, 0.0, 0.0, 0.0, 0.0, 0.0, 0.0, 0.0, 0.0, 0.0, 0.0, 0.0, 0.0, 0.0, 0.0, 0.0, 0.0, 0.0, 0.0, 0.0, 0.0, 0.0, 0.0, 0.0, 0.0, 0.0, 0.0, 0.0, 0.0, 0.0, 0.0, 0.0, 0.0, 0.0, 0.0, 0.0, 0.0, 0.0, 0.0, 0.0, 0.0, 0.0, 0.0, 0.0, 0.0, 0.0, 0.0, 0.0, 0.0, 0.0, 0.0, 0.0, 0.0, 0.0, 0.0, 0.0, 0.0, 0.0, 0.0, 0.0, 0.0, 0.0, 0.0, 0.0, 0.0, 0.0, 0.0, 0.0, 0.0, 0.0, 0.0, 0.0, 0.0, 0.0, 0.0, 0.0, 0.0, 0.0, 0.0, 0.0, 0.0, 0.0, 0.0, 0.0, 0.0, 0.0, 0.0, 0.0, 0.0, 0.0, 0.0, 0.0, 0.0])
me_circle.update()
me_circle_001 = bpy.data.meshes.new('Circle.001')
me_circle_001.from_pydata([(0.0, 0.03537, 0.0), (-0.01354, 0.03268, 0.0), (-0.02501, 0.02501, 0.0), (-0.03268, 0.01354, 0.0), (-0.03537, 5.595e-08, 0.0), (-0.03268, -0.01354, 0.0), (-0.02501, -0.02501, 0.0), (-0.01354, -0.03268, 0.0), (3.092e-09, -0.03537, 0.0), (0.01354, -0.03268, 0.0), (0.02501, -0.02501, 0.0), (0.03268, -0.01354, 0.0), (0.03537, 5.792e-08, 0.0), (0.03268, 0.01354, 0.0), (0.02501, 0.02501, 0.0), (0.01354, 0.03268, 0.0), (0.0, 0.1537, 0.0), (-0.05881, 0.142, 0.0), (-0.1087, 0.1087, 0.0), (-0.142, 0.05881, 0.0), (-0.1537, 4.373e-08, 0.0), (-0.142, -0.05881, 0.0), (-0.1087, -0.1087, 0.0), (-0.05881, -0.142, 0.0), (1.344e-08, -0.1537, 0.0), (0.05881, -0.142, 0.0), (0.1087, -0.1087, 0.0), (0.142, -0.05881, 0.0), (0.1537, 5.228e-08, 0.0), (0.142, 0.05881, 0.0), (0.1087, 0.1087, 0.0), (0.05881, 0.142, 0.0), (0.0, 0.1905, 0.0), (-0.07291, 0.176, 0.0), (-0.1347, 0.1347, 0.0), (-0.176, 0.07291, 0.0), (-0.1905, 3.992e-08, 0.0), (-0.176, -0.07291, 0.0), (-0.1347, -0.1347, 0.0), (-0.07291, -0.176, 0.0), (1.666e-08, -0.1905, 0.0), (0.07291, -0.176, 0.0), (0.1347, -0.1347, 0.0), (0.176, -0.07291, 0.0), (0.1905, 5.052e-08, 0.0), (0.176, 0.07291, 0.0), (0.1347, 0.1347, 0.0), (0.07291, 0.176, 0.0), (-0.01354, 0.03268, 0.04142), (0.0, 0.03537, 0.04142), (-0.02501, 0.02501, 0.04142), (-0.03268, 0.01354, 0.04142), (-0.03537, 5.595e-08, 0.04142), (-0.03268, -0.01354, 0.04142), (-0.02501, -0.02501, 0.04142), (-0.01354, -0.03268, 0.04142), (3.092e-09, -0.03537, 0.04142), (0.01354, -0.03268, 0.04142), (0.02501, -0.02501, 0.04142), (0.03268, -0.01354, 0.04142), (0.03537, 5.792e-08, 0.04142), (0.03268, 0.01354, 0.04142), (0.02501, 0.02501, 0.04142), (0.01354, 0.03268, 0.04142), (-0.01354, 0.03268, -0.117), (-0.05881, 0.142, 0.04142), (0.0, 0.1537, 0.04142), (-0.1087, 0.1087, 0.04142), (-0.142, 0.05881, 0.04142), (-0.1537, 4.373e-08, 0.04142), (-0.142, -0.05881, 0.04142), (-0.1087, -0.1087, 0.04142), (-0.05881, -0.142, 0.04142), (1.344e-08, -0.1537, 0.04142), (0.05881, -0.142, 0.04142), (0.1087, -0.1087, 0.04142), (0.142, -0.05881, 0.04142), (0.1537, 5.228e-08, 0.04142), (0.142, 0.05881, 0.04142), (0.1087, 0.1087, 0.04142), (0.05881, 0.142, 0.04142), (-0.07291, 0.176, 0.04142), (0.0, 0.1905, 0.04142), (-0.1347, 0.1347, 0.04142), (-0.176, 0.07291, 0.04142), (-0.1905, 3.992e-08, 0.04142), (-0.176, -0.07291, 0.04142), (-0.1347, -0.1347, 0.04142), (-0.07291, -0.176, 0.04142), (1.666e-08, -0.1905, 0.04142), (0.07291, -0.176, 0.04142), (0.1347, -0.1347, 0.04142), (0.176, -0.07291, 0.04142), (0.1905, 5.052e-08, 0.04142), (0.176, 0.07291, 0.04142), (0.1347, 0.1347, 0.04142), (0.07291, 0.176, 0.04142), (-0.1087, 0.1087, 0.05142), (-0.05881, 0.142, 0.05142), (-0.1537, 4.373e-08, 0.05142), (-0.142, 0.05881, 0.05142), (-0.1087, -0.1087, 0.05142), (-0.142, -0.05881, 0.05142), (1.344e-08, -0.1537, 0.05142), (-0.05881, -0.142, 0.05142), (0.1087, -0.1087, 0.05142), (0.05881, -0.142, 0.05142), (0.1537, 5.228e-08, 0.05142), (0.142, -0.05881, 0.05142), (0.1087, 0.1087, 0.05142), (0.142, 0.05881, 0.05142), (0.0, 0.1537, 0.05142), (0.05881, 0.142, 0.05142), (-0.1347, 0.1347, 0.05142), (-0.07291, 0.176, 0.05142), (-0.1905, 3.992e-08, 0.05142), (-0.176, 0.07291, 0.05142), (-0.1347, -0.1347, 0.05142), (-0.176, -0.07291, 0.05142), (1.666e-08, -0.1905, 0.05142), (-0.07291, -0.176, 0.05142), (0.1347, -0.1347, 0.05142), (0.07291, -0.176, 0.05142), (0.1905, 5.052e-08, 0.05142), (0.176, -0.07291, 0.05142), (0.1347, 0.1347, 0.05142), (0.176, 0.07291, 0.05142), (0.0, 0.1905, 0.05142), (0.07291, 0.176, 0.05142), (-0.1087, 0.1087, -0.01), (-0.05881, 0.142, -0.01), (-0.1537, 4.373e-08, -0.01), (-0.142, 0.05881, -0.01), (-0.1087, -0.1087, -0.01), (-0.142, -0.05881, -0.01), (1.344e-08, -0.1537, -0.01), (-0.05881, -0.142, -0.01), (0.1087, -0.1087, -0.01), (0.05881, -0.142, -0.01), (0.1537, 5.228e-08, -0.01), (0.142, -0.05881, -0.01), (0.1087, 0.1087, -0.01), (0.142, 0.05881, -0.01), (0.0, 0.1537, -0.01), (0.05881, 0.142, -0.01), (-0.1347, 0.1347, -0.01), (-0.07291, 0.176, -0.01), (-0.1905, 3.992e-08, -0.01), (-0.176, 0.07291, -0.01), (-0.1347, -0.1347, -0.01), (-0.176, -0.07291, -0.01), (1.666e-08, -0.1905, -0.01), (-0.07291, -0.176, -0.01), (0.1347, -0.1347, -0.01), (0.07291, -0.176, -0.01), (0.1905, 5.052e-08, -0.01), (0.176, -0.07291, -0.01), (0.1347, 0.1347, -0.01), (0.176, 0.07291, -0.01), (0.0, 0.1905, -0.01), (0.07291, 0.176, -0.01), (-0.01354, 0.03268, 0.05142), (0.0, 0.03537, 0.05142), (-0.02501, 0.02501, 0.05142), (-0.03268, 0.01354, 0.05142), (-0.03537, 5.595e-08, 0.05142), (-0.03268, -0.01354, 0.05142), (-0.02501, -0.02501, 0.05142), (-0.01354, -0.03268, 0.05142), (3.092e-09, -0.03537, 0.05142), (0.01354, -0.03268, 0.05142), (0.02501, -0.02501, 0.05142), (0.03268, -0.01354, 0.05142), (0.03537, 5.792e-08, 0.05142), (0.03268, 0.01354, 0.05142), (0.02501, 0.02501, 0.05142), (0.01354, 0.03268, 0.05142), (0.0, -1.589e-08, 0.05142), (0.0, 0.03537, -0.117), (-0.02501, 0.02501, -0.117), (-0.03268, 0.01354, -0.117), (-0.03537, 5.595e-08, -0.117), (-0.03268, -0.01354, -0.117), (-0.02501, -0.02501, -0.117), (-0.01354, -0.03268, -0.117), (3.092e-09, -0.03537, -0.117), (0.01354, -0.03268, -0.117), (0.02501, -0.02501, -0.117), (0.03268, -0.01354, -0.117), (0.03537, 5.792e-08, -0.117), (0.03268, 0.01354, -0.117), (0.02501, 0.02501, -0.117), (0.01354, 0.03268, -0.117), (0.0, -1.589e-08, -0.117)], [], [(4, 5, 182, 181), (11, 12, 189, 188), (3, 4, 181, 180), (10, 11, 188, 187), (2, 3, 180, 179), (9, 10, 187, 186), (1, 2, 179, 64), (8, 9, 186, 185), (15, 0, 178, 192), (0, 1, 64, 178), (7, 8, 185, 184), (14, 15, 192, 191), (6, 7, 184, 183), (13, 14, 191, 190), (5, 6, 183, 182), (12, 13, 190, 189), (9, 25, 26, 10), (53, 52, 165, 166), (60, 59, 172, 173), (3, 19, 20, 4), (11, 27, 28, 12), (52, 51, 164, 165), (59, 58, 171, 172), (5, 21, 22, 6), (13, 29, 30, 14), (51, 50, 163, 164), (58, 57, 170, 171), (7, 23, 24, 8), (50, 48, 161, 163), (15, 31, 16, 0), (57, 56, 169, 170), (1, 17, 18, 2), (22, 38, 39, 23), (30, 46, 47, 31), (27, 43, 156, 140), (16, 32, 33, 17), (22, 21, 134, 133), (24, 40, 41, 25), (45, 46, 157, 158), (19, 35, 148, 132), (18, 34, 35, 19), (26, 42, 43, 27), (42, 26, 137, 153), (20, 19, 132, 131), (20, 36, 37, 21), (28, 44, 45, 29), (43, 44, 155, 156), (34, 18, 129, 145), (49, 63, 176, 162), (48, 49, 162, 161), (56, 55, 168, 169), (63, 62, 175, 176), (55, 54, 167, 168), (62, 61, 174, 175), (54, 53, 166, 167), (61, 60, 173, 174), (57, 58, 75, 74), (51, 52, 69, 68), (59, 60, 77, 76), (53, 54, 71, 70), (61, 62, 79, 78), (55, 56, 73, 72), (63, 49, 66, 80), (48, 50, 67, 65), (71, 72, 88, 87), (79, 80, 96, 95), (68, 69, 99, 100), (66, 65, 81, 82), (93, 92, 124, 123), (73, 74, 90, 89), (67, 83, 113, 97), (80, 66, 111, 112), (67, 68, 84, 83), (75, 76, 92, 91), (90, 74, 106, 122), (65, 67, 97, 98), (69, 70, 86, 85), (77, 78, 94, 93), (91, 90, 122, 121), (81, 65, 98, 114), (17, 1, 48, 65), (2, 18, 67, 50), (46, 45, 94, 95), (11, 10, 58, 59), (33, 32, 82, 81), (19, 3, 51, 68), (47, 46, 95, 96), (22, 23, 72, 71), (34, 33, 81, 83), (27, 11, 59, 76), (32, 47, 96, 82), (13, 12, 60, 61), (35, 34, 83, 84), (4, 20, 69, 52), (24, 25, 74, 73), (36, 35, 84, 85), (1, 0, 49, 48), (12, 28, 77, 60), (15, 14, 62, 63), (37, 36, 85, 86), (21, 5, 53, 70), (26, 27, 76, 75), (38, 37, 86, 87), (3, 2, 50, 51), (29, 13, 61, 78), (39, 38, 87, 88), (6, 22, 71, 54), (28, 29, 78, 77), (40, 39, 88, 89), (5, 4, 52, 53), (14, 30, 79, 62), (41, 40, 89, 90), (16, 17, 65, 66), (23, 7, 55, 72), (30, 31, 80, 79), (42, 41, 90, 91), (7, 6, 54, 55), (31, 15, 63, 80), (43, 42, 91, 92), (18, 19, 68, 67), (8, 24, 73, 56), (25, 9, 57, 74), (44, 43, 92, 93), (9, 8, 56, 57), (0, 16, 66, 49), (10, 26, 75, 58), (45, 44, 93, 94), (20, 21, 70, 69), (104, 103, 119, 120), (112, 111, 127, 128), (98, 97, 113, 114), (106, 105, 121, 122), (100, 99, 115, 116), (108, 107, 123, 124), (102, 101, 117, 118), (110, 109, 125, 126), (75, 91, 121, 105), (84, 68, 100, 116), (95, 94, 126, 125), (70, 71, 101, 102), (92, 76, 108, 124), (83, 81, 114, 113), (69, 85, 115, 99), (82, 96, 128, 127), (72, 73, 103, 104), (77, 93, 123, 107), (71, 87, 117, 101), (85, 84, 116, 115), (86, 70, 102, 118), (88, 72, 104, 120), (74, 75, 105, 106), (94, 78, 110, 126), (79, 95, 125, 109), (87, 86, 118, 117), (96, 80, 112, 128), (76, 77, 107, 108), (73, 89, 119, 103), (89, 88, 120, 119), (66, 82, 127, 111), (78, 79, 109, 110), (136, 152, 151, 135), (144, 160, 159, 143), (130, 146, 145, 129), (138, 154, 153, 137), (132, 148, 147, 131), (140, 156, 155, 139), (134, 150, 149, 133), (142, 158, 157, 141), (33, 34, 145, 146), (36, 20, 131, 147), (47, 32, 159, 160), (24, 23, 136, 135), (44, 28, 139, 155), (38, 22, 133, 149), (35, 36, 147, 148), (21, 37, 150, 134), (23, 39, 152, 136), (26, 25, 138, 137), (29, 45, 158, 142), (46, 30, 141, 157), (37, 38, 149, 150), (31, 47, 160, 144), (28, 27, 140, 139), (40, 24, 135, 151), (39, 40, 151, 152), (32, 16, 143, 159), (30, 29, 142, 141), (17, 33, 146, 130), (41, 42, 153, 154), (18, 17, 130, 129), (25, 41, 154, 138), (16, 31, 144, 143), (164, 177, 165), (163, 177, 164), (161, 177, 163), (162, 177, 161), (176, 177, 162), (175, 177, 176), (174, 177, 175), (173, 177, 174), (165, 177, 166), (166, 177, 167), (167, 177, 168), (168, 177, 169), (169, 177, 170), (170, 177, 171), (171, 177, 172), (173, 172, 177), (189, 190, 193), (190, 191, 193), (191, 192, 193), (192, 178, 193), (178, 64, 193), (64, 179, 193), (179, 180, 193), (180, 181, 193), (181, 182, 193), (182, 183, 193), (183, 184, 193), (184, 185, 193), (185, 186, 193), (186, 187, 193), (187, 188, 193), (189, 193, 188)])
_uv = me_circle_001.uv_layers.new(name='UVMap')
_uv.uv.foreach_set('vector', [0.0, 0.0, 0.0, 0.0, 0.0, 0.0, 0.0, 0.0, 0.0, 0.0, 0.0, 0.0, 0.0, 0.0, 0.0, 0.0, 0.0, 0.0, 0.0, 0.0, 0.0, 0.0, 0.0, 0.0, 0.0, 0.0, 0.0, 0.0, 0.0, 0.0, 0.0, 0.0, 0.0, 0.0, 0.0, 0.0, 0.0, 0.0, 0.0, 0.0, 0.0, 0.0, 0.0, 0.0, 0.0, 0.0, 0.0, 0.0, 0.0, 0.0, 0.0, 0.0, 0.0, 0.0, 0.0, 0.0, 0.0, 0.0, 0.0, 0.0, 0.0, 0.0, 0.0, 0.0, 0.0, 0.0, 0.0, 0.0, 0.0, 0.0, 0.0, 0.0, 0.0, 0.0, 0.0, 0.0, 0.0, 0.0, 0.0, 0.0, 0.0, 0.0, 0.0, 0.0, 0.0, 0.0, 0.0, 0.0, 0.0, 0.0, 0.0, 0.0, 0.0, 0.0, 0.0, 0.0, 0.0, 0.0, 0.0, 0.0, 0.0, 0.0, 0.0, 0.0, 0.0, 0.0, 0.0, 0.0, 0.0, 0.0, 0.0, 0.0, 0.0, 0.0, 0.0, 0.0, 0.0, 0.0, 0.0, 0.0, 0.0, 0.0, 0.0, 0.0, 0.0, 0.0, 0.0, 0.0, 0.0, 0.0, 0.0, 0.0, 0.0, 0.0, 0.0, 0.0, 0.0, 0.0, 0.0, 0.0, 0.0, 0.0, 0.0, 0.0, 0.0, 0.0, 0.0, 0.0, 0.0, 0.0, 0.0, 0.0, 0.0, 0.0, 0.0, 0.0, 0.0, 0.0, 0.0, 0.0, 0.0, 0.0, 0.0, 0.0, 0.0, 0.0, 0.0, 0.0, 0.0, 0.0, 0.0, 0.0, 0.0, 0.0, 0.0, 0.0, 0.0, 0.0, 0.0, 0.0, 0.0, 0.0, 0.0, 0.0, 0.0, 0.0, 0.0, 0.0, 0.0, 0.0, 0.0, 0.0, 0.0, 0.0, 0.0, 0.0, 0.0, 0.0, 0.0, 0.0, 0.0, 0.0, 0.0, 0.0, 0.0, 0.0, 0.0, 0.0, 0.0, 0.0, 0.0, 0.0, 0.0, 0.0, 0.0, 0.0, 0.0, 0.0, 0.0, 0.0, 0.0, 0.0, 0.0, 0.0, 0.0, 0.0, 0.0, 0.0, 0.0, 0.0, 0.0, 0.0, 0.0, 0.0, 0.0, 0.0, 0.0, 0.0, 0.0, 0.0, 0.0, 0.0, 0.0, 0.0, 0.0, 0.0, 0.0, 0.0, 0.0, 0.0, 0.0, 0.0, 0.0, 0.0, 0.0, 0.0, 0.0, 0.0, 0.0, 0.0, 0.0, 0.0, 0.0, 0.0, 0.0, 0.0, 0.0, 0.0, 0.0, 0.0, 0.0, 0.0, 0.0, 0.0, 0.0, 0.0, 0.0, 0.0, 0.0, 0.0, 0.0, 0.0, 0.0, 0.0, 0.0, 0.0, 0.0, 0.0, 0.0, 0.0, 0.0, 0.0, 0.0, 0.0, 0.0, 0.0, 0.0, 0.0, 0.0, 0.0, 0.0, 0.0, 0.0, 0.0, 0.0, 0.0, 0.0, 0.0, 0.0, 0.0, 0.0, 0.0, 0.0, 0.0, 0.0, 0.0, 0.0, 0.0, 0.0, 0.0, 0.0, 0.0, 0.0, 0.0, 0.0, 0.0, 0.0, 0.0, 0.0, 0.0, 0.0, 0.0, 0.0, 0.0, 0.0, 0.0, 0.0, 0.0, 0.0, 0.0, 0.0, 0.0, 0.0, 0.0, 0.0, 0.0, 0.0, 0.0, 0.0, 0.0, 0.0, 0.0, 0.0, 0.0, 0.0, 0.0, 0.0, 0.0, 0.0, 0.0, 0.0, 0.0, 0.0, 0.0, 0.0, 0.0, 0.0, 0.0, 0.0, 0.0, 0.0, 0.0, 0.0, 0.0, 0.0, 0.0, 0.0, 0.0, 0.0, 0.0, 0.0, 0.0, 0.0, 0.0, 0.0, 0.0, 0.0, 0.0, 0.0, 0.0, 0.0, 0.0, 0.0, 0.0, 0.0, 0.0, 0.0, 0.0, 0.0, 0.0, 0.0, 0.0, 0.0, 0.0, 0.0, 0.0, 0.0, 0.0, 0.0, 0.0, 0.0, 0.0, 0.0, 0.0, 0.0, 0.0, 0.0, 0.0, 0.0, 0.0, 0.0, 0.0, 0.0, 0.0, 0.0, 0.0, 0.0, 0.0, 0.0, 0.0, 0.0, 0.0, 0.0, 0.0, 0.0, 0.0, 0.0, 0.0, 0.0, 0.0, 0.0, 0.0, 0.0, 0.0, 0.0, 0.0, 0.0, 0.0, 0.0, 0.0, 0.0, 0.0, 0.0, 0.0, 0.0, 0.0, 0.0, 0.0, 0.0, 0.0, 0.0, 0.0, 0.0, 0.0, 0.0, 0.0, 0.0, 0.0, 0.0, 0.0, 0.0, 0.0, 0.0, 0.0, 0.0, 0.0, 0.0, 0.0, 0.0, 0.0, 0.0, 0.0, 0.0, 0.0, 0.0, 0.0, 0.0, 0.0, 0.0, 0.0, 0.0, 0.0, 0.0, 0.0, 0.0, 0.0, 0.0, 0.0, 0.0, 0.0, 0.0, 0.0, 0.0, 0.0, 0.0, 0.0, 0.0, 0.0, 0.0, 0.0, 0.0, 0.0, 0.0, 0.0, 0.0, 0.0, 0.0, 0.0, 0.0, 0.0, 0.0, 0.0, 0.0, 0.0, 0.0, 0.0, 0.0, 0.0, 0.0, 0.0, 0.0, 0.0, 0.0, 0.0, 0.0, 0.0, 0.0, 0.0, 0.0, 0.0, 0.0, 0.0, 0.0, 0.0, 0.0, 0.0, 0.0, 0.0, 0.0, 0.0, 0.0, 0.0, 0.0, 0.0, 0.0, 0.0, 0.0, 0.0, 0.0, 0.0, 0.0, 0.0, 0.0, 0.0, 0.0, 0.0, 0.0, 0.0, 0.0, 0.0, 0.0, 0.0, 0.0, 0.0, 0.0, 0.0, 0.0, 0.0, 0.0, 0.0, 0.0, 0.0, 0.0, 0.0, 0.0, 0.0, 0.0, 0.0, 0.0, 0.0, 0.0, 0.0, 0.0, 0.0, 0.0, 0.0, 0.0, 0.0, 0.0, 0.0, 0.0, 0.0, 0.0, 0.0, 0.0, 0.0, 0.0, 0.0, 0.0, 0.0, 0.0, 0.0, 0.0, 0.0, 0.0, 0.0, 0.0, 0.0, 0.0, 0.0, 0.0, 0.0, 0.0, 0.0, 0.0, 0.0, 0.0, 0.0, 0.0, 0.0, 0.0, 0.0, 0.0, 0.0, 0.0, 0.0, 0.0, 0.0, 0.0, 0.0, 0.0, 0.0, 0.0, 0.0, 0.0, 0.0, 0.0, 0.0, 0.0, 0.0, 0.0, 0.0, 0.0, 0.0, 0.0, 0.0, 0.0, 0.0, 0.0, 0.0, 0.0, 0.0, 0.0, 0.0, 0.0, 0.0, 0.0, 0.0, 0.0, 0.0, 0.0, 0.0, 0.0, 0.0, 0.0, 0.0, 0.0, 0.0, 0.0, 0.0, 0.0, 0.0, 0.0, 0.0, 0.0, 0.0, 0.0, 0.0, 0.0, 0.0, 0.0, 0.0, 0.0, 0.0, 0.0, 0.0, 0.0, 0.0, 0.0, 0.0, 0.0, 0.0, 0.0, 0.0, 0.0, 0.0, 0.0, 0.0, 0.0, 0.0, 0.0, 0.0, 0.0, 0.0, 0.0, 0.0, 0.0, 0.0, 0.0, 0.0, 0.0, 0.0, 0.0, 0.0, 0.0, 0.0, 0.0, 0.0, 0.0, 0.0, 0.0, 0.0, 0.0, 0.0, 0.0, 0.0, 0.0, 0.0, 0.0, 0.0, 0.0, 0.0, 0.0, 0.0, 0.0, 0.0, 0.0, 0.0, 0.0, 0.0, 0.0, 0.0, 0.0, 0.0, 0.0, 0.0, 0.0, 0.0, 0.0, 0.0, 0.0, 0.0, 0.0, 0.0, 0.0, 0.0, 0.0, 0.0, 0.0, 0.0, 0.0, 0.0, 0.0, 0.0, 0.0, 0.0, 0.0, 0.0, 0.0, 0.0, 0.0, 0.0, 0.0, 0.0, 0.0, 0.0, 0.0, 0.0, 0.0, 0.0, 0.0, 0.0, 0.0, 0.0, 0.0, 0.0, 0.0, 0.0, 0.0, 0.0, 0.0, 0.0, 0.0, 0.0, 0.0, 0.0, 0.0, 0.0, 0.0, 0.0, 0.0, 0.0, 0.0, 0.0, 0.0, 0.0, 0.0, 0.0, 0.0, 0.0, 0.0, 0.0, 0.0, 0.0, 0.0, 0.0, 0.0, 0.0, 0.0, 0.0, 0.0, 0.0, 0.0, 0.0, 0.0, 0.0, 0.0, 0.0, 0.0, 0.0, 0.0, 0.0, 0.0, 0.0, 0.0, 0.0, 0.0, 0.0, 0.0, 0.0, 0.0, 0.0, 0.0, 0.0, 0.0, 0.0, 0.0, 0.0, 0.0, 0.0, 0.0, 0.0, 0.0, 0.0, 0.0, 0.0, 0.0, 0.0, 0.0, 0.0, 0.0, 0.0, 0.0, 0.0, 0.0, 0.0, 0.0, 0.0, 0.0, 0.0, 0.0, 0.0, 0.0, 0.0, 0.0, 0.0, 0.0, 0.0, 0.0, 0.0, 0.0, 0.0, 0.0, 0.0, 0.0, 0.0, 0.0, 0.0, 0.0, 0.0, 0.0, 0.0, 0.0, 0.0, 0.0, 0.0, 0.0, 0.0, 0.0, 0.0, 0.0, 0.0, 0.0, 0.0, 0.0, 0.0, 0.0, 0.0, 0.0, 0.0, 0.0, 0.0, 0.0, 0.0, 0.0, 0.0, 0.0, 0.0, 0.0, 0.0, 0.0, 0.0, 0.0, 0.0, 0.0, 0.0, 0.0, 0.0, 0.0, 0.0, 0.0, 0.0, 0.0, 0.0, 0.0, 0.0, 0.0, 0.0, 0.0, 0.0, 0.0, 0.0, 0.0, 0.0, 0.0, 0.0, 0.0, 0.0, 0.0, 0.0, 0.0, 0.0, 0.0, 0.0, 0.0, 0.0, 0.0, 0.0, 0.0, 0.0, 0.0, 0.0, 0.0, 0.0, 0.0, 0.0, 0.0, 0.0, 0.0, 0.0, 0.0, 0.0, 0.0, 0.0, 0.0, 0.0, 0.0, 0.0, 0.0, 0.0, 0.0, 0.0, 0.0, 0.0, 0.0, 0.0, 0.0, 0.0, 0.0, 0.0, 0.0, 0.0, 0.0, 0.0, 0.0, 0.0, 0.0, 0.0, 0.0, 0.0, 0.0, 0.0, 0.0, 0.0, 0.0, 0.0, 0.0, 0.0, 0.0, 0.0, 0.0, 0.0, 0.0, 0.0, 0.0, 0.0, 0.0, 0.0, 0.0, 0.0, 0.0, 0.0, 0.0, 0.0, 0.0, 0.0, 0.0, 0.0, 0.0, 0.0, 0.0, 0.0, 0.0, 0.0, 0.0, 0.0, 0.0, 0.0, 0.0, 0.0, 0.0, 0.0, 0.0, 0.0, 0.0, 0.0, 0.0, 0.0, 0.0, 0.0, 0.0, 0.0, 0.0, 0.0, 0.0, 0.0, 0.0, 0.0, 0.0, 0.0, 0.0, 0.0, 0.0, 0.0, 0.0, 0.0, 0.0, 0.0, 0.0, 0.0, 0.0, 0.0, 0.0, 0.0, 0.0, 0.0, 0.0, 0.0, 0.0, 0.0, 0.0, 0.0, 0.0, 0.0, 0.0, 0.0, 0.0, 0.0, 0.0, 0.0, 0.0, 0.0, 0.0, 0.0, 0.0, 0.0, 0.0, 0.0, 0.0, 0.0, 0.0, 0.0, 0.0, 0.0, 0.0, 0.0, 0.0, 0.0, 0.0, 0.0, 0.0, 0.0, 0.0, 0.0, 0.0, 0.0, 0.0, 0.0, 0.0, 0.0, 0.0, 0.0, 0.0, 0.0, 0.0, 0.0, 0.0, 0.0, 0.0, 0.0, 0.0, 0.0, 0.0, 0.0, 0.0, 0.0, 0.0, 0.0, 0.0, 0.0, 0.0, 0.0, 0.0, 0.0, 0.0, 0.0, 0.0, 0.0, 0.0, 0.0, 0.0, 0.0, 0.0, 0.0, 0.0, 0.0, 0.0, 0.0, 0.0, 0.0, 0.0, 0.0, 0.0, 0.0, 0.0, 0.0, 0.0, 0.0, 0.0, 0.0, 0.0, 0.0, 0.0, 0.0, 0.0, 0.0, 0.0, 0.0, 0.0, 0.0, 0.0, 0.0, 0.0, 0.0, 0.0, 0.0, 0.0, 0.0, 0.0, 0.0, 0.0, 0.0, 0.0, 0.0, 0.0, 0.0, 0.0, 0.0, 0.0, 0.0, 0.0, 0.0, 0.0, 0.0, 0.0, 0.0, 0.0, 0.0, 0.0, 0.0, 0.0, 0.0, 0.0, 0.0, 0.0, 0.0, 0.0, 0.0, 0.0, 0.0, 0.0, 0.0, 0.0, 0.0, 0.0, 0.0, 0.0, 0.0, 0.0, 0.0, 0.0, 0.0, 0.0, 0.0, 0.0, 0.0, 0.0, 0.0, 0.0, 0.0, 0.0, 0.0, 0.0, 0.0, 0.0, 0.0, 0.0, 0.0, 0.0, 0.0, 0.0, 0.0, 0.0, 0.0, 0.0, 0.0, 0.0, 0.0, 0.0, 0.0, 0.0, 0.0, 0.0, 0.0, 0.0, 0.0, 0.0, 0.0, 0.0, 0.0, 0.0, 0.0, 0.0, 0.0, 0.0, 0.0, 0.0, 0.0, 0.0, 0.0, 0.0, 0.0, 0.0, 0.0, 0.0, 0.0, 0.0, 0.0, 0.0, 0.0, 0.0, 0.0, 0.0, 0.0, 0.0, 0.0, 0.0, 0.0, 0.0, 0.0, 0.0, 0.0, 0.0, 0.0, 0.0, 0.0, 0.0, 0.0, 0.0, 0.0, 0.0, 0.0, 0.0, 0.0, 0.0, 0.0, 0.0, 0.0, 0.0, 0.0, 0.0, 0.0, 0.0, 0.0, 0.0, 0.0, 0.0, 0.0, 0.0, 0.0, 0.0, 0.0, 0.0, 0.0, 0.0, 0.0, 0.0, 0.0, 0.0, 0.0, 0.0, 0.0, 0.0, 0.0, 0.0, 0.0, 0.0, 0.0, 0.0, 0.0, 0.0, 0.0, 0.0, 0.0, 0.0, 0.0, 0.0, 0.0, 0.0, 0.0, 0.0, 0.0, 0.0, 0.0, 0.0, 0.0, 0.0, 0.0, 0.0, 0.0, 0.0, 0.0, 0.0, 0.0, 0.0, 0.0, 0.0, 0.0, 0.0, 0.0, 0.0, 0.0, 0.0, 0.0, 0.0, 0.0, 0.0, 0.0, 0.0, 0.0, 0.0, 0.0, 0.0, 0.0, 0.0, 0.0, 0.0, 0.0, 0.0, 0.0, 0.0, 0.0, 0.0, 0.0, 0.0, 0.0, 0.0, 0.0, 0.0, 0.0, 0.0, 0.0, 0.0, 0.0, 0.0, 0.0, 0.0, 0.0, 0.0, 0.0, 0.0, 0.0, 0.0, 0.0, 0.0, 0.0, 0.0, 0.0, 0.0, 0.0, 0.0, 0.0, 0.0, 0.0, 0.0, 0.0, 0.0, 0.0, 0.0, 0.0, 0.0, 0.0, 0.0, 0.0, 0.0, 0.0, 0.0, 0.0, 0.0, 0.0, 0.0, 0.0, 0.0, 0.0, 0.0, 0.0, 0.0, 0.0, 0.0, 0.0, 0.0, 0.0, 0.0, 0.0, 0.0, 0.0, 0.0, 0.0, 0.0, 0.0, 0.0, 0.0, 0.0, 0.0, 0.0, 0.0, 0.0, 0.0, 0.0, 0.0, 0.0, 0.0, 0.0, 0.0, 0.0, 0.0, 0.0, 0.0, 0.0, 0.0, 0.0, 0.0, 0.0, 0.0, 0.0, 0.0, 0.0, 0.0, 0.0, 0.0, 0.0, 0.0, 0.0, 0.0, 0.0, 0.0, 0.0, 0.0, 0.0, 0.0, 0.0, 0.0, 0.0, 0.0, 0.0, 0.0, 0.0, 0.0, 0.0, 0.0, 0.0, 0.0, 0.0, 0.0, 0.0, 0.0, 0.0, 0.0, 0.0, 0.0, 0.0, 0.0, 0.0, 0.0, 0.0, 0.0, 0.0, 0.0, 0.0, 0.0, 0.0, 0.0, 0.0, 0.0, 0.0, 0.0, 0.0, 0.0, 0.0, 0.0, 0.0, 0.0, 0.0, 0.0, 0.0, 0.0, 0.0, 0.0, 0.0, 0.0, 0.0, 0.0, 0.0, 0.0, 0.0, 0.0, 0.0, 0.0, 0.0, 0.0, 0.0, 0.0, 0.0, 0.0, 0.0, 0.0, 0.0, 0.0, 0.0, 0.0, 0.0, 0.0, 0.0, 0.0, 0.0, 0.0, 0.0, 0.0, 0.0, 0.0, 0.0, 0.0, 0.0, 0.0, 0.0, 0.0, 0.0, 0.0, 0.0, 0.0, 0.0, 0.0, 0.0, 0.0, 0.0, 0.0, 0.0, 0.0, 0.0, 0.0, 0.0, 0.0, 0.0, 0.0, 0.0, 0.0, 0.0, 0.0, 0.0, 0.0, 0.0, 0.0, 0.0, 0.0, 0.0, 0.0, 0.0, 0.0, 0.0, 0.0, 0.0, 0.0, 0.0, 0.0, 0.0, 0.0, 0.0, 0.0, 0.0, 0.0, 0.0, 0.0, 0.0, 0.0, 0.0, 0.0, 0.0, 0.0, 0.0, 0.0, 0.0, 0.0, 0.0, 0.0, 0.0, 0.0, 0.0, 0.0, 0.0, 0.0, 0.0, 0.0, 0.0, 0.0, 0.0, 0.0, 0.0, 0.0, 0.0, 0.0, 0.0, 0.0, 0.0, 0.0, 0.0, 0.0, 0.0, 0.0, 0.0, 0.0, 0.0, 0.0, 0.0, 0.0, 0.0, 0.0, 0.0, 0.0, 0.0, 0.0, 0.0, 0.0, 0.0, 0.0, 0.0, 0.0, 0.0, 0.0, 0.0, 0.0, 0.0, 0.0, 0.0, 0.0, 0.0, 0.0, 0.0, 0.0, 0.0, 0.0, 0.0, 0.0, 0.0, 0.0, 0.0, 0.0, 0.0, 0.0])
me_circle_001.materials.append(mat_valve)
me_circle_001.update()

# ---- objects
ob_cube = bpy.data.objects.new('Cube', me_cube)
ob_light = bpy.data.objects.new('Light', light_light)
ob_camera = bpy.data.objects.new('Camera', cam_camera)
ob_cylinder = bpy.data.objects.new('Cylinder', me_cylinder)
ob_circle = bpy.data.objects.new('Circle', me_circle)
ob_vavle = bpy.data.objects.new('Vavle', me_circle_001)

# ---- transforms, parenting, visibility, modifiers, constraints
ob_cube.location = (0.0, 1.0, 0.0)
ob_cube.lock_rotations_4d = False
ob_cube.empty_display_type = 'ARROWS'
ob_cube.lineart.crease_threshold = 0.0
ob_light.location = (4.076, 1.005, 5.904)
ob_light.rotation_euler = (0.6503, 0.05522, 1.866)
ob_light.lock_rotations_4d = False
ob_light.empty_display_type = 'ARROWS'
ob_light.color = (0.0, 0.0, 0.0, 0.0)
ob_light.lineart.crease_threshold = 0.0
ob_camera.location = (6.29, -3.85, 2.831)
ob_camera.rotation_euler = (1.186, -7.569e-07, 0.8126)
ob_camera.lock_rotations_4d = False
ob_camera.empty_display_type = 'ARROWS'
ob_camera.color = (0.0, 0.0, 0.0, 0.0)
ob_camera.display_type = 'WIRE'
ob_camera.lineart.crease_threshold = 0.0
ob_cylinder.location = (0.0, 0.0, -0.3902)
ob_circle.location = (2.262, -0.7477, 1.041)
ob_circle.hide_render = True
ob_vavle.location = (2.238, -0.7398, 0.9181)
ob_vavle.rotation_euler = (0.0, 0.3927, 0.0)

# ---- collection membership
col_collection.objects.link(ob_cube)
col_collection.objects.link(ob_light)
col_collection.objects.link(ob_camera)
col_collection.objects.link(ob_cylinder)
col_collection.objects.link(ob_circle)
col_collection.objects.link(ob_vavle)

# ---- scene / render settings (as saved in the file)
scene.camera = ob_camera
scene.frame_start = 1; scene.frame_end = 250; scene.frame_set(1)
scene.render.engine = 'BLENDER_EEVEE_NEXT'
scene.render.film_transparent = True
scene.cycles.sampling_pattern = 'TABULATED_SOBOL'
scene.cycles.use_light_tree = False
scene.view_settings.view_transform = 'Filmic'
bpy.context.view_layer.update()
